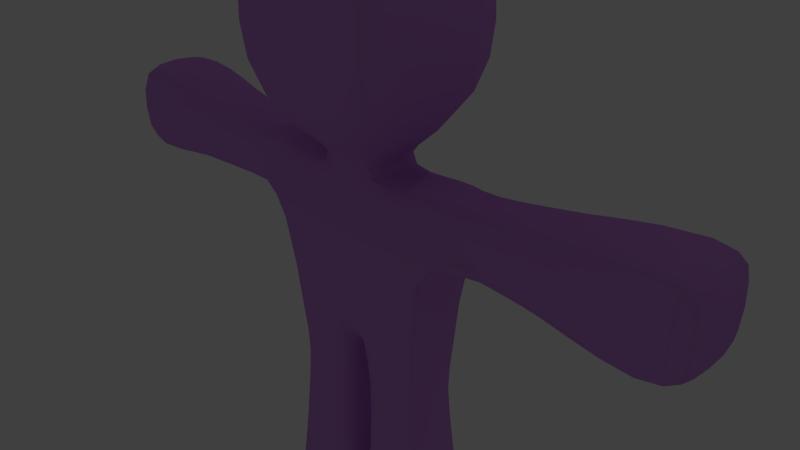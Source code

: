 # Source: character.blend  (saved by Blender 2.70.0; exported with 4.5.12 LTS)
import bpy
from mathutils import Matrix  # noqa: F401  (used for matrix-valued properties, if any)

bpy.ops.wm.read_factory_settings(use_empty=True)
scene = bpy.context.scene
scene.name = 'Scene'

# ---- collections
col_collection_1 = bpy.data.collections.new('Collection 1'); scene.collection.children.link(col_collection_1)

# ---- materials (node trees are filled in below, after node groups)
mat_material = bpy.data.materials.new('Material')
mat_material.alpha_threshold = 0.0
mat_material.use_transparent_shadow = False
mat_material.diffuse_color = (0.6265, 0.2686, 0.8, 1.0)
mat_material.roughness = 0.5
mat_material.specular_intensity = 1.0
mat_material.line_color = (0.0, 0.0, 0.0, 1.0)

# ---- material node trees

# ---- world
world_world = bpy.data.worlds.new('World'); scene.world = world_world
world_world.color = (0.05088, 0.05088, 0.05088)
world_world.use_sun_shadow = False
world_world.sun_shadow_jitter_overblur = 0.0
world_world.cycles.sampling_method = 'MANUAL'
world_world.cycles.sample_map_resolution = 256

# ---- cameras
cam_camera = bpy.data.cameras.new('Camera')
cam_camera.clip_end = 100.0
cam_camera.lens = 35.0
cam_camera.sensor_width = 32.0
cam_camera.sensor_height = 18.0
cam_camera.ortho_scale = 7.314
cam_camera.dof.focus_distance = 0.0
cam_camera.dof.aperture_fstop = 128.0

# ---- lights
light_lamp = bpy.data.lights.new('Lamp', 'POINT')
light_lamp.transmission_factor = 0.0
light_lamp.cutoff_distance = 30.0
light_lamp.energy = 100.0
light_lamp.shadow_buffer_clip_start = 1.001
light_lamp.shadow_soft_size = 0.1
light_lamp.shadow_maximum_resolution = 0.006
light_lamp.use_absolute_resolution = True
light_lamp.cycles.use_multiple_importance_sampling = False

# ---- meshes
me_cube = bpy.data.meshes.new('Cube')
me_cube.from_pydata([(0.7093, 0.7782, -0.6915), (0.7095, -0.7769, -0.6937), (-0.7093, 0.7782, -0.6915), (-0.7095, -0.7769, -0.6937), (0.8951, 0.7132, 0.8507), (0.8951, -0.7132, 0.8507), (-0.8951, 0.7132, 0.8507), (-0.8951, -0.7132, 0.8507), (0.132, 0.7778, -0.6975), (-0.132, 0.7778, -0.6975), (0.132, -0.7766, -0.6992), (-0.132, -0.7766, -0.6992), (0.2879, 0.7283, 0.8476), (-0.2879, 0.7283, 0.8476), (0.2879, -0.7283, 0.8476), (-0.2879, -0.7283, 0.8476), (0.8331, 0.9017, 0.1651), (0.8331, -0.9002, 0.1651), (-0.8331, 0.9017, 0.1651), (-0.8331, -0.9002, 0.1651), (0.2404, -1.012, 0.109), (-0.2404, -1.012, 0.109), (0.2404, 1.014, 0.1091), (-0.2404, 1.014, 0.1091), (0.2976, 0.9061, 1.053), (-0.2976, 0.9061, 1.053), (0.2976, -0.9061, 1.053), (-0.2976, -0.9061, 1.053), (0.5747, 1.76, 1.445), (-0.5747, 1.76, 1.445), (0.5747, -1.76, 1.445), (-0.5747, -1.76, 1.445), (0.6312, 1.911, 2.571), (-0.6312, 1.911, 2.571), (0.6312, -1.911, 2.571), (-0.6312, -1.911, 2.571), (0.4551, 1.374, 2.808), (-0.4551, 1.374, 2.808), (0.4551, -1.374, 2.808), (-0.4551, -1.374, 2.808), (1.189, 0.6719, 0.8528), (1.189, -0.6719, 0.8528), (1.146, 0.6511, 0.3881), (1.146, -0.8319, 0.3881), (2.0, 0.8442, 0.9568), (2.0, -0.8442, 0.9568), (1.972, 0.8339, 0.3921), (1.972, -0.8339, 0.3921), (2.798, 1.063, 1.056), (2.798, -1.063, 1.056), (2.778, 1.056, 0.3486), (2.778, -1.056, 0.3486), (3.069, 0.8797, 1.001), (3.069, -0.8797, 1.001), (3.053, 0.8754, 0.4148), (3.053, -0.8754, 0.4148), (9.313e-10, 0.7642, -0.6387), (0.0, -0.7627, -0.6388), (0.0, 0.863, 0.8456), (1.863e-09, -0.863, 0.8456), (-1.863e-09, -1.006, 0.1003), (2.794e-09, 1.008, 0.1003), (0.0, 1.133, 1.068), (0.0, -1.133, 1.068), (-7.451e-09, 2.216, 1.47), (3.725e-09, -2.216, 1.47), (0.0, 2.39, 2.595), (0.0, -2.39, 2.595), (-3.725e-09, 1.473, 2.832), (3.725e-09, -1.473, 2.832), (0.6831, 0.7005, -1.182), (0.6838, -0.6999, -1.19), (0.1665, 0.6778, -1.142), (0.1668, -0.6775, -1.151), (0.7668, 0.8181, -2.13), (0.7673, -0.8173, -2.141), (0.167, 0.8106, -2.108), (0.1671, -0.8098, -2.12), (0.8541, 0.9975, -3.085), (0.8542, -0.9961, -3.087), (0.1238, 0.9932, -3.071), (0.1238, -0.9918, -3.072), (0.8196, 0.8904, -3.341), (0.8196, -0.8889, -3.341), (0.1672, 0.8876, -3.33), (0.1672, -0.886, -3.33), (-1.189, 0.6719, 0.8528), (-1.189, -0.6719, 0.8528), (-1.146, 0.6511, 0.3881), (-1.146, -0.6511, 0.3881), (-2.0, 0.8442, 0.9568), (-2.0, -0.8443, 0.9587), (-1.972, 0.8339, 0.3921), (-1.972, -0.8341, 0.3994), (-2.798, 1.063, 1.056), (-2.798, -1.063, 1.056), (-2.778, 1.056, 0.3486), (-2.778, -1.056, 0.3504), (-3.069, 0.8797, 1.001), (-3.069, -0.8797, 1.001), (-3.053, 0.8754, 0.4148), (-3.053, -0.8754, 0.4148), (-0.6831, 0.7005, -1.182), (-0.6838, -0.6999, -1.19), (1.678, -0.7553, 0.4), (1.678, 0.7553, 0.4), (1.71, 0.7682, 0.9166), (1.71, -0.7682, 0.9166), (2.258, -0.937, 0.3704), (2.258, 0.937, 0.3704), (2.283, 0.9462, 1.002), (2.283, -0.9462, 1.002), (0.1738, -0.751, -1.774), (0.1736, 0.7516, -1.762), (0.7344, -0.762, -1.801), (0.7338, 0.7628, -1.79), (0.1488, -0.8868, -2.466), (0.1487, 0.8878, -2.458), (0.8039, -0.8928, -2.484), (0.8035, 0.8939, -2.476), (-0.1665, 0.6778, -1.142), (0.6824, -2.077, 2.01), (0.6824, 2.077, 2.01), (-0.1668, -0.6775, -1.151), (8.352e-13, -2.608, 2.036), (0.0, 2.608, 2.036), (-0.7668, 0.8181, -2.13), (-0.7673, -0.8173, -2.141), (-0.167, 0.8106, -2.108), (-0.1671, -0.8098, -2.12), (-0.8541, 0.9975, -3.085), (-0.8542, -0.9961, -3.087), (-0.1238, 0.9932, -3.071), (-0.1238, -0.9918, -3.072), (-0.8196, 0.8904, -3.341), (-0.8196, -0.8889, -3.341), (-0.1672, 0.8876, -3.33), (-0.1672, -0.886, -3.33), (-1.678, -0.7553, 0.4002), (-1.678, 0.7553, 0.4), (0.4367, 0.9404, -0.6809), (0.4368, -0.9392, -0.6836), (0.6003, 0.7194, 0.8341), (0.6003, -0.7194, 0.8341), (0.5372, -1.052, 0.1196), (0.5372, 1.054, 0.1197), (0.4231, 0.8534, -1.164), (0.4237, -0.8533, -1.176), (0.465, 1.009, -2.116), (0.4655, -1.008, -2.129), (0.4873, 1.23, -3.072), (0.4874, -1.229, -3.074), (0.4927, 0.9609, -3.344), (0.4927, -0.9593, -3.344), (0.4522, -0.9384, -1.788), (0.4517, 0.9388, -1.774), (0.4746, -1.103, -2.472), (0.4743, 1.104, -2.463), (0.7565, 0.0007155, -0.6868), (-1.71, 0.7682, 0.9166), (-1.71, -0.7683, 0.9166), (-2.259, -0.9373, 0.3855), (0.8816, -6.072e-07, 0.8977), (0.0556, 0.0006893, -0.8426), (0.3294, -2.832e-07, 0.8691), (-2.258, 0.937, 0.3704), (-2.283, 0.9462, 1.002), (0.8427, 0.0007579, 0.07691), (0.3534, -3.231e-07, 1.018), (0.6895, -5.897e-07, 1.391), (0.7719, -6.834e-07, 2.538), (0.4819, -4.992e-07, 2.807), (1.181, -1.529e-06, 0.9039), (1.117, 0.0007576, 0.3297), (1.997, -4.796e-06, 1.029), (1.958, -4.389e-06, 0.3287), (2.801, -8.27e-06, 1.148), (2.772, -7.877e-06, 0.2709), (3.093, -9.574e-06, 1.028), (3.075, -9.276e-06, 0.3978), (-2.284, -0.9463, 1.006), (-0.1738, -0.751, -1.774), (-0.1736, 0.7516, -1.762), (-0.7344, -0.762, -1.801), (-9.313e-10, 0.0007562, -0.8212), (3.725e-09, -3.957e-07, 2.855), (0.7408, 0.0005852, -1.182), (0.1046, 0.0004968, -1.128), (0.8415, 0.0006373, -2.142), (0.09614, 0.0006117, -2.114), (0.9447, 0.0007441, -3.1), (0.03826, 0.0007418, -3.081), (0.8497, 0.0007589, -3.366), (0.1417, 0.000759, -3.353), (-0.7338, 0.7628, -1.79), (-0.1488, -0.8868, -2.466), (-0.1487, 0.8878, -2.458), (-0.8039, -0.8928, -2.484), (-0.8035, 0.8939, -2.476), (-0.6824, -2.077, 2.01), (-0.6824, 2.077, 2.01), (-0.4367, 0.9404, -0.6809), (-0.4368, -0.9392, -0.6836), (-0.6003, 0.7194, 0.8341), (-0.6003, -0.7194, 0.8341), (-0.5372, -1.052, 0.1196), (-0.5372, 1.054, 0.1197), (-0.4231, 0.8534, -1.164), (1.66, -3.242e-06, 0.3405), (1.706, -3.591e-06, 0.981), (2.247, -5.624e-06, 0.3001), (2.282, -6.014e-06, 1.083), (0.1072, 0.0005628, -1.761), (0.8024, 0.0006078, -1.798), (0.0713, 0.0006647, -2.465), (0.8854, 0.0006794, -2.49), (-0.4237, -0.8533, -1.176), (0.8276, -6.581e-07, 1.96), (-0.465, 1.009, -2.116), (-0.4655, -1.008, -2.129), (0.5866, -3.967e-07, 0.8714), (0.4955, 0.0007593, -3.393), (0.8863, 0.8737, 0.5968), (0.8863, -0.8737, 0.5968), (-0.4873, 1.23, -3.072), (0.2861, 0.8539, 0.5569), (-0.4874, -1.229, -3.074), (0.2861, -0.8539, 0.5569), (-0.4927, 0.9609, -3.344), (-0.4927, -0.9593, -3.344), (-0.4522, -0.9384, -1.788), (1.18, 0.8246, 0.6181), (1.18, -0.8246, 0.6181), (1.996, 1.045, 0.6658), (1.996, -1.045, 0.6658), (2.799, 1.317, 0.6913), (2.799, -1.317, 0.6913), (3.087, 0.9448, 0.6999), (3.087, -0.9449, 0.6999), (-0.4517, 0.9388, -1.774), (-4.448e-12, -0.8546, 0.5472), (2.757e-10, 0.8546, 0.5472), (-0.4746, -1.103, -2.472), (-0.4743, 1.104, -2.463), (-0.7565, 0.0007155, -0.6868), (-0.8816, -6.118e-07, 0.8977), (-0.0556, 0.0006892, -0.8426), (-0.3294, -2.826e-07, 0.8691), (1.705, -0.9497, 0.6508), (1.705, 0.9497, 0.6508), (2.282, -1.172, 0.6762), (2.282, 1.172, 0.6762), (-0.8427, 0.0007579, 0.07691), (-0.3534, -3.149e-07, 1.018), (0.5921, -0.8785, 0.5759), (0.5921, 0.8785, 0.5759), (3.146, -9.686e-06, 0.7056), (-0.6895, -5.514e-07, 1.391), (-0.7719, -6.821e-07, 2.538), (-0.4819, -4.843e-07, 2.807), (-1.181, -1.529e-06, 0.9039), (-1.117, -1.259e-06, 0.3297), (-1.997, -5.056e-06, 1.029), (-1.958, -8.633e-06, 0.329), (-2.801, -8.287e-06, 1.148), (-2.772, -8.255e-06, 0.271), (-3.093, -9.574e-06, 1.028), (-3.075, -9.283e-06, 0.3978), (-0.7408, 0.0005852, -1.182), (-0.1046, 0.0004968, -1.128), (-0.8415, 0.0006373, -2.142), (-0.09614, 0.0006117, -2.114), (-0.9447, 0.0007441, -3.1), (-0.03826, 0.0007418, -3.081), (-0.8497, 0.0007589, -3.366), (-0.1417, 0.000759, -3.353), (-1.66, -3.237e-06, 0.3405), (-1.706, -3.583e-06, 0.981), (-2.247, -1.816e-05, 0.3008), (-2.282, -7.372e-06, 1.083), (-0.1072, 0.0005628, -1.761), (-0.8024, 0.0006077, -1.798), (-0.0713, 0.0006647, -2.465), (-0.8854, 0.0006794, -2.49), (-0.8276, -6.581e-07, 1.96), (-0.5866, -3.973e-07, 0.8714), (-0.4955, 0.0007593, -3.393), (-0.8863, 0.8737, 0.5968), (-0.8863, -0.8737, 0.5968), (-0.2861, 0.8539, 0.5569), (-0.2861, -0.8539, 0.5569), (-1.18, 0.8246, 0.6181), (-1.18, -0.8246, 0.6181), (-1.996, 1.045, 0.6658), (-1.997, -1.045, 0.6809), (-2.799, 1.317, 0.6913), (-2.799, -1.317, 0.6957), (-3.087, 0.9448, 0.6999), (-3.087, -0.9449, 0.7), (-1.705, -0.9498, 0.6515), (-1.705, 0.9497, 0.6508), (-2.283, -1.173, 0.7054), (-2.282, 1.172, 0.6762), (-0.5921, -0.8785, 0.5759), (-0.5921, 0.8785, 0.5759), (-3.146, -9.708e-06, 0.7056), (0.7513, -0.4397, -0.6904), (-0.6366, -0.9756, -2.136), (0.8953, 0.8504, 0.7441), (-2.087, -0.8744, 0.3993), (0.8953, -0.8504, 0.7441), (-0.1741, -0.7049, -1.461), (-0.7056, -0.7208, -1.495), (-0.5938, 0.9214, -0.6889), (0.8866, -0.4039, 0.8915), (-2.113, 0.8838, 0.9746), (-0.4204, -0.882, -0.947), (0.5938, 0.9214, -0.6889), (0.05383, 0.7639, -0.6439), (0.594, -0.9202, -0.6914), (0.05384, -0.7625, -0.6443), (0.7557, 0.7245, 0.8457), (0.1424, 0.8392, 0.8462), (0.7557, -0.7245, 0.8457), (0.1424, -0.8392, 0.8462), (0.06882, 0.419, -0.8234), (0.3252, -0.3953, 0.8715), (-3.084, 0.9322, 0.8773), (0.187, -0.935, -0.2859), (-0.6956, 1.189, -3.077), (0.2912, 0.8424, 0.7138), (0.7513, 0.83, -0.281), (0.7513, -0.8286, -0.2815), (-0.0539, 0.566, -3.077), (-0.4607, -0.9788, -1.994), (0.2912, -0.8424, 0.7138), (0.187, 0.9365, -0.2855), (0.8472, -0.4839, 0.09114), (-0.4813, 1.183, -2.771), (-3.086, -0.5232, 1.021), (0.3825, -1.032, 0.1148), (0.3825, 1.034, 0.1149), (-2.961, 0.9946, 0.3737), (0.171, 1.09, 1.066), (0.171, -1.09, 1.066), (0.3461, -0.5073, 1.03), (-0.3252, -0.3953, 0.8715), (0.2463, -0.7208, 0.9436), (0.2463, 0.7208, 0.9436), (0.3313, 2.128, 1.465), (0.3313, -2.128, 1.465), (0.673, -0.9877, 1.41), (-0.7513, -0.8286, -0.2815), (0.4347, -1.332, 1.218), (0.4347, 1.332, 1.218), (0.3611, 2.298, 2.588), (0.3611, -2.298, 2.588), (0.7477, -1.08, 2.549), (-1.447, 0.7101, 0.8816), (0.6542, -1.998, 1.716), (0.6754, 2.05, 2.308), (0.2683, 1.451, 2.825), (0.2683, -1.451, 2.825), (0.4769, -0.8057, 2.809), (-0.4907, 1.174, -3.256), (-0.4694, -1.045, -2.266), (0.5461, -1.651, 2.737), (0.5461, 1.651, 2.737), (1.188, 0.8013, 0.7513), (1.188, -0.8013, 0.7513), (1.183, -0.3811, 0.8955), (1.126, -0.4664, 0.341), (0.9709, -0.844, 0.3363), (0.9709, 0.8455, 0.3363), (1.019, 0.6833, 0.8471), (1.019, -0.6833, 0.8471), (2.0, 1.01, 0.8296), (2.0, -1.01, 0.8296), (1.998, -0.4793, 1.015), (1.961, -0.4719, 0.3401), (1.41, -0.6938, 0.4002), (1.856, 0.8005, 0.3967), (1.447, 0.7101, 0.8816), (1.885, -0.8117, 0.9406), (2.801, 1.271, 0.8967), (2.801, -1.271, 0.8967), (2.799, -0.6047, 1.13), (2.772, -0.5996, 0.2848), (2.086, -0.8741, 0.3842), (2.515, 1.018, 0.3528), (2.113, 0.8838, 0.9746), (2.538, -1.027, 1.036), (3.084, 0.9322, 0.8773), (3.084, -0.9322, 0.8773), (3.086, -0.5232, 1.021), (3.069, -0.5204, 0.4005), (2.961, -0.9946, 0.3737), (2.961, 0.9946, 0.3737), (2.979, 1.0, 1.039), (2.979, -1.0, 1.039), (-0.8866, 0.4039, 0.8915), (0.1156, -1.006, 0.1036), (0.1156, 1.008, 0.1036), (-0.7818, -0.8464, -2.278), (-0.6889, -0.946, -3.346), (-0.2912, 0.8424, 0.7138), (-0.1357, -0.9686, -3.254), (-2.801, -1.271, 0.8986), (-0.8486, 0.9737, -3.266), (-0.3825, -1.032, 0.1148), (-9.313e-10, 0.4292, -0.7933), (0.0, -1.056, 0.3645), (1.863e-09, 0.9289, -0.2829), (-9.313e-10, -0.9274, -0.283), (-1.863e-09, 0.8696, 0.7071), (0.0, -0.8921, 0.9527), (0.0, 0.8921, 0.9527), (0.0, -1.675, 1.239), (0.0, 1.675, 1.239), (0.0, -2.572, 2.334), (0.0, 2.572, 2.334), (0.0, -0.7768, 2.852), (0.0, -2.014, 2.758), (0.0, 2.014, 2.758), (0.7314, -0.3976, -1.187), (0.5711, 0.8318, -1.175), (0.5719, -0.8314, -1.186), (0.116, 0.3818, -1.132), (0.1506, -0.7022, -0.9304), (0.1504, 0.7029, -0.9249), (0.6869, -0.7266, -0.9617), (0.6864, 0.7275, -0.9563), (0.8276, -0.4647, -2.143), (0.6361, 0.9763, -2.123), (0.6366, -0.9756, -2.136), (0.109, 0.4605, -2.11), (0.1741, -0.7049, -1.461), (0.1708, 0.7857, -1.971), (0.7056, -0.7208, -1.495), (0.7535, 0.7944, -1.994), (0.9273, -0.5675, -3.095), (0.6956, 1.189, -3.077), (0.6957, -1.187, -3.08), (0.0539, 0.566, -3.077), (0.1605, -0.8396, -2.258), (0.1326, 0.9517, -2.768), (0.7818, -0.8464, -2.278), (0.8333, 0.9569, -2.784), (0.8429, -0.534, -3.358), (0.6889, 0.9475, -3.346), (0.6889, -0.946, -3.346), (0.1467, 0.5336, -3.346), (0.1357, -0.9686, -3.254), (0.1357, 0.9701, -3.253), (0.8486, -0.9722, -3.266), (0.8486, 0.9737, -3.266), (-1.885, 0.8117, 0.9406), (-1.71, -0.9189, 0.8009), (-0.2463, 0.7208, 0.9436), (-0.2463, -0.7208, 0.9436), (-0.3461, -0.5073, 1.03), (-0.8472, 0.4854, 0.09118), (-0.7477, 1.08, 2.549), (-2.086, 0.8741, 0.3842), (-2.249, -0.5307, 0.317), (-0.4347, -1.332, 1.218), (-0.673, -0.9877, 1.41), (-1.126, 0.3653, 0.341), (-2.799, 0.6047, 1.13), (-2.271, 1.126, 0.5001), (-0.1739, 0.7053, -1.45), (-0.7477, -1.08, 2.549), (-0.4347, 1.332, 1.218), (-3.069, 0.5204, 0.4005), (-0.1194, -0.4254, -1.766), (-0.1327, -0.9504, -2.773), (-0.6542, -1.998, 1.716), (-0.6754, 2.05, 2.308), (-0.7814, 0.8474, -2.268), (-0.2888, 1.063, -2.458), (-1.188, 0.8013, 0.7513), (-0.5461, 1.651, 2.737), (-0.5461, -1.651, 2.737), (-0.4769, -0.8057, 2.809), (-0.6542, 1.998, 1.716), (-0.8046, -1.169, 1.977), (-0.9709, -0.844, 0.3363), (-1.126, -0.3653, 0.341), (-1.183, -0.3811, 0.8955), (-1.188, -0.8013, 0.7513), (-0.2767, 0.9027, -0.6773), (-0.5719, -0.8314, -1.186), (-0.4437, -0.7128, 0.8271), (-2.0, 1.01, 0.8296), (-1.019, -0.6833, 0.8471), (-1.019, 0.6833, 0.8471), (-0.9709, 0.8455, 0.3363), (-0.2769, 0.8161, -1.153), (-0.1506, -0.7022, -0.9304), (-0.6864, 0.7275, -0.9563), (-0.2954, -0.9705, -2.124), (-1.41, -0.6938, 0.4002), (-1.961, -0.4719, 0.3419), (-1.998, -0.4793, 1.016), (-2.0, -1.01, 0.8369), (-0.8866, -0.4039, 0.8915), (-0.7513, -0.4397, -0.6904), (-0.06882, 0.419, -0.8234), (-0.7557, -0.7245, 0.8457), (-0.7513, 0.83, -0.281), (-0.187, -0.935, -0.2859), (-0.187, 0.9365, -0.2855), (-0.2912, -0.8424, 0.7138), (-0.3825, 1.034, 0.1149), (-0.8472, -0.4839, 0.09114), (-0.8953, 0.8504, 0.7441), (-0.8953, -0.8504, 0.7441), (-0.594, -0.9202, -0.6914), (-0.7557, 0.7245, 0.8457), (1.856, -0.8005, 0.3967), (1.41, 0.6938, 0.4002), (1.885, 0.8117, 0.9406), (1.447, -0.7102, 0.8816), (1.665, -0.4267, 0.3514), (1.707, 0.436, 0.9691), (1.71, -0.9189, 0.8007), (1.693, 0.9103, 0.5066), (2.515, -1.018, 0.3528), (2.086, 0.8741, 0.3842), (2.538, 1.027, 1.036), (2.113, -0.8838, 0.9746), (2.249, -0.5306, 0.3126), (2.282, 0.5372, 1.067), (2.285, -1.132, 0.8593), (2.271, 1.126, 0.5001), (0.171, -0.785, -1.982), (0.1739, 0.7053, -1.45), (0.7541, -0.7936, -2.006), (0.7049, 0.7215, -1.484), (0.1194, -0.4254, -1.766), (0.6124, -0.909, -1.796), (0.2931, 0.9019, -1.767), (0.7895, 0.4343, -1.794), (0.1327, -0.9504, -2.773), (0.1604, 0.8405, -2.248), (0.8335, -0.9556, -2.789), (0.7814, 0.8474, -2.268), (0.08538, -0.5035, -2.466), (0.6613, -1.066, -2.478), (0.2888, 1.063, -2.458), (0.8697, 0.509, -2.484), (-1.856, 0.8005, 0.3967), (0.6754, -2.05, 2.308), (0.6542, 1.998, 1.716), (-2.801, 1.271, 0.8967), (0.0, -2.512, 1.743), (-1.118e-08, 2.512, 1.743), (-0.2969, 0.9456, -3.339), (0.8046, -1.169, 1.977), (0.3917, -2.507, 2.03), (0.3917, 2.507, 2.03), (-1.885, -0.8117, 0.9409), (-2.799, -0.6047, 1.13), (-2.772, -0.5996, 0.2851), (-2.515, 1.018, 0.3528), (-2.538, -1.027, 1.038), (-3.084, -0.9322, 0.8774), (-2.961, -0.9946, 0.3739), (-2.979, -1.0, 1.039), (-0.5711, 0.8318, -1.175), (-0.116, 0.3818, -1.132), (-0.6869, -0.7266, -0.9617), (-0.2889, -1.062, -2.468), (-2.979, 1.0, 1.039), (-3.069, -0.5204, 0.4005), (-0.1091, -0.4595, -2.116), (-0.1467, -0.5321, -3.346), (-0.7314, -0.3976, -1.187), (-0.4814, 0.9963, -0.283), (-0.8276, -0.4647, -2.143), (-0.1504, 0.7029, -0.9249), (0.2767, 0.9027, -0.6773), (0.2768, -0.9015, -0.6798), (0.4437, 0.7128, 0.8271), (0.4437, -0.7128, 0.8271), (0.6928, -1.04, 0.1295), (0.6928, 1.041, 0.1296), (0.2769, 0.8161, -1.153), (0.2774, -0.8159, -1.164), (0.2951, 0.9711, -2.111), (0.2954, -0.9705, -2.124), (0.2799, 1.186, -3.069), (0.2799, -1.184, -3.072), (0.2969, 0.9456, -3.339), (0.2969, -0.9441, -3.339), (0.2934, -0.9016, -1.781), (0.6117, 0.9095, -1.782), (0.2889, -1.062, -2.468), (0.6609, 1.067, -2.469), (0.592, -0.4063, 0.8689), (0.5737, -1.099, 0.3919), (0.4814, 0.9963, -0.283), (0.4814, -0.9949, -0.2836), (0.6008, 0.856, 0.7273), (0.4204, -0.882, -0.947), (0.4199, 0.8826, -0.9402), (0.4607, -0.9788, -1.994), (0.4603, 0.9793, -1.98), (0.4814, -1.181, -2.777), (0.4813, 1.183, -2.771), (0.4945, 0.5398, -3.381), (0.4907, -1.173, -3.256), (0.4907, 1.174, -3.256), (0.438, -0.884, -1.481), (0.4373, 0.8841, -1.468), (0.4694, -1.045, -2.266), (0.4691, 1.045, -2.254), (0.7512, 0.4411, -0.6891), (-0.6361, 0.9763, -2.123), (-0.109, 0.4605, -2.11), (-0.1708, 0.7857, -1.971), (0.8866, 0.4039, 0.8915), (0.06885, -0.4177, -0.8246), (0.3252, 0.3953, 0.8715), (-0.9273, -0.5675, -3.095), (-0.6957, -1.187, -3.08), (0.8472, 0.4854, 0.09118), (0.3461, 0.5073, 1.03), (0.673, 0.9877, 1.41), (0.7477, 1.08, 2.549), (0.4769, 0.8057, 2.809), (1.183, 0.3811, 0.8955), (1.126, 0.4679, 0.341), (1.998, 0.4792, 1.015), (1.961, 0.4718, 0.3401), (2.799, 0.6047, 1.13), (2.772, 0.5996, 0.2848), (3.086, 0.5232, 1.021), (3.069, 0.5204, 0.4005), (-0.1326, 0.9517, -2.768), (-0.6889, 0.9475, -3.346), (-0.1467, 0.5336, -3.346), (-0.8486, -0.9722, -3.266), (0.0, -0.4276, -0.7934), (0.0, 0.7768, 2.852), (0.731, 0.3986, -1.182), (0.1161, -0.381, -1.137), (0.8273, 0.4658, -2.137), (0.1091, -0.4595, -2.116), (0.9273, 0.569, -3.094), (0.05391, -0.5645, -3.078), (0.8429, 0.5355, -3.358), (0.1467, -0.5321, -3.346), (-1.41, 0.6938, 0.4002), (-1.707, 0.436, 0.9691), (-2.515, -1.018, 0.3602), (-2.113, -0.8839, 0.979), (-2.285, -1.133, 0.8744), (-0.171, -0.785, -1.982), (-0.7049, 0.7215, -1.484), (-0.7895, 0.4343, -1.794), (-0.8335, -0.9556, -2.789), (-0.6613, -1.066, -2.478), (-0.6754, -2.05, 2.308), (-0.4437, 0.7128, 0.8271), (-0.6928, 1.041, 0.1296), (-0.2951, 0.9711, -2.111), (1.665, 0.4267, 0.3514), (1.707, -0.436, 0.9691), (2.249, 0.5306, 0.3126), (2.282, -0.5372, 1.067), (0.1193, 0.4263, -1.76), (0.7899, -0.4332, -1.801), (0.08534, 0.5047, -2.461), (0.8699, -0.5077, -2.489), (-0.2799, -1.184, -3.072), (0.8046, 1.169, 1.977), (-0.6117, 0.9095, -1.782), (-0.5737, -1.099, 0.3919), (0.592, 0.4063, 0.8689), (0.4945, -0.5383, -3.381), (-0.08538, -0.5035, -2.466), (-0.2934, -0.9016, -1.781), (0.9432, 0.0007584, 0.2665), (-0.7535, 0.7944, -1.994), (0.08346, 0.0005754, -0.9349), (-1.665, -0.4267, 0.3514), (0.4407, -3.316e-07, 0.8585), (-0.8429, -0.534, -3.358), (0.784, 0.0007501, -0.2936), (-0.8333, 0.9569, -2.784), (-0.2799, 1.186, -3.069), (0.2913, -2.757e-07, 0.9217), (-1.693, 0.9103, 0.5066), (0.5189, -4.694e-07, 1.172), (-2.538, 1.027, 1.036), (-0.2931, 0.9019, -1.767), (0.8239, -6.706e-07, 2.266), (-2.282, 0.5372, 1.067), (0.6551, -5.886e-07, 2.716), (1.841, -3.919e-06, 0.3352), (1.008, -9.127e-07, 0.8957), (2.505, -6.713e-06, 0.2766), (1.883, -4.303e-06, 1.01), (2.962, -8.717e-06, 0.3102), (2.538, -7.123e-06, 1.125), (3.128, -9.574e-06, 0.536), (2.986, -9.12e-06, 1.117), (0.02621, 0.0007446, -0.8204), (-0.1357, 0.9701, -3.253), (-1.447, -0.7102, 0.8816), (-0.7541, -0.7936, -2.006), (0.2555, -4.172e-07, 2.845), (0.1019, 0.0005932, -1.974), (0.7407, 0.0006433, -0.9519), (0.0495, 0.0007073, -2.777), (0.8258, 0.0006249, -2.005), (0.06206, 0.000756, -3.267), (0.9212, 0.0007149, -2.798), (0.2968, 0.0007593, -3.384), (0.9274, 0.0007563, -3.283), (-2.282, -0.5372, 1.068), (-0.6124, -0.909, -1.796), (-0.1604, 0.8405, -2.248), (-0.2768, -0.9015, -0.6798), (-0.8697, 0.509, -2.484), (-0.2774, -0.8159, -1.164), (-0.592, -0.4063, 0.8689), (-0.6928, -1.04, 0.1295), (-0.1605, -0.8396, -2.258), (-1.856, -0.8006, 0.3986), (1.387, -2.246e-06, 0.3429), (1.442, -2.544e-06, 0.939), (2.074, -4.88e-06, 0.3183), (2.111, -5.282e-06, 1.05), (0.1108, 0.0005142, -1.442), (0.7678, 0.0005843, -1.489), (0.0871, 0.0006331, -2.254), (0.8588, 0.0006538, -2.281), (-0.2969, -0.9441, -3.339), (0.7887, -6.557e-07, 1.662), (-0.6609, 1.067, -2.469), (-0.4814, -0.9949, -0.2836), (0.7408, -4.619e-07, 0.8887), (0.6945, 0.0007592, -3.391), (0.8679, 1.071, 0.4228), (0.8679, -1.07, 0.4228), (-0.6008, 0.856, 0.7273), (0.2721, 1.063, 0.3749), (-0.4199, 0.8826, -0.9402), (0.2721, -1.062, 0.3749), (-0.4814, -1.181, -2.777), (-0.4907, -1.173, -3.256), (-0.4373, 0.8841, -1.468), (1.166, 0.7874, 0.4887), (1.166, -1.006, 0.4887), (1.985, 1.003, 0.5083), (1.985, -1.003, 0.5083), (2.789, 1.266, 0.4937), (2.789, -1.266, 0.4937), (3.075, 0.9295, 0.5286), (3.075, -0.9295, 0.5286), (-0.7512, 0.4411, -0.6891), (0.0, -0.8696, 0.7071), (1.863e-09, 1.058, 0.3645), (-0.3252, 0.3953, 0.8715), (-0.673, 0.9877, 1.41), (-1.183, 0.3811, 0.8955), (-1.961, 0.4718, 0.3401), (-3.086, 0.5232, 1.021), (1.693, -0.9103, 0.5066), (1.71, 0.9189, 0.8007), (2.271, -1.126, 0.5001), (2.285, 1.132, 0.8593), (-0.8273, 0.4658, -2.137), (-0.8429, 0.5355, -3.358), (0.6008, -0.856, 0.7273), (0.5737, 1.101, 0.3919), (3.138, -9.708e-06, 0.8808), (-2.249, 0.5306, 0.3127), (0.4364, -0.8637, 0.5655), (-0.1161, -0.381, -1.137), (-0.05391, -0.5645, -3.078), (0.4364, 0.8637, 0.5655), (-0.4691, 1.045, -2.254), (-0.438, -0.884, -1.481), (-0.3461, 0.5073, 1.03), (1.01, -0.8372, 0.6075), (1.01, 0.8372, 0.6075), (1.881, -1.005, 0.6604), (1.881, 1.005, 0.6604), (2.537, -1.274, 0.6841), (2.537, 1.274, 0.6841), (3.133, -0.5161, 0.7036), (2.982, -1.211, 0.6962), (2.982, 1.211, 0.6962), (0.1416, -0.8537, 0.5501), (0.1416, 0.8537, 0.5501), (-0.06885, -0.4177, -0.8246), (-1.998, 0.4792, 1.015), (-0.4769, 0.8057, 2.809), (-1.707, -0.436, 0.9691), (-0.731, 0.3986, -1.182), (-2.772, 0.5996, 0.2848), (-0.4945, 0.5398, -3.381), (-0.4603, 0.9793, -1.98), (1.44, -0.875, 0.6347), (1.44, 0.875, 0.6347), (2.11, -1.094, 0.6703), (2.11, 1.094, 0.6703), (-0.9273, 0.569, -3.094), (-1.665, 0.4267, 0.3514), (0.7471, -0.8879, 0.5868), (0.7471, 0.8879, 0.5868), (3.133, 0.5161, 0.7036), (-0.1193, 0.4263, -1.76), (-0.7899, -0.4332, -1.801), (-0.08534, 0.5047, -2.461), (-0.8699, -0.5077, -2.489), (-0.8046, 1.169, 1.977), (-0.592, 0.4063, 0.8689), (-0.4945, -0.5383, -3.381), (-0.9432, 0.0007584, 0.2665), (-0.08346, 0.0005754, -0.9349), (-0.4407, -3.316e-07, 0.8585), (-0.784, 0.0007501, -0.2936), (-0.2913, -2.719e-07, 0.9217), (-0.5189, -4.247e-07, 1.172), (-0.8239, -6.706e-07, 2.266), (-0.6551, -5.96e-07, 2.716), (-1.841, -4.359e-06, 0.3352), (-1.008, -9.239e-07, 0.8957), (-2.505, -1.073e-05, 0.2768), (-1.883, -4.299e-06, 1.01), (-2.962, -8.71e-06, 0.3102), (-2.538, -7.376e-06, 1.125), (-3.128, -9.589e-06, 0.536), (-2.986, -9.105e-06, 1.117), (-0.1019, 0.0005932, -1.974), (-0.7407, 0.0006433, -0.9519), (-0.0495, 0.0007073, -2.777), (-0.8258, 0.0006249, -2.005), (-0.06206, 0.000756, -3.267), (-0.9212, 0.0007149, -2.798), (-0.2968, 0.0007593, -3.384), (-0.9274, 0.0007563, -3.283), (-1.387, -2.235e-06, 0.3429), (-1.442, -2.537e-06, 0.939), (-2.074, -1.781e-05, 0.319), (-2.111, -6.676e-06, 1.05), (-0.1108, 0.0005142, -1.442), (-0.7678, 0.0005843, -1.489), (-0.0871, 0.0006331, -2.254), (-0.8588, 0.0006538, -2.281), (-0.7887, -6.109e-07, 1.662), (-0.7408, -4.657e-07, 0.8887), (-0.6945, 0.0007592, -3.391), (-0.8679, 1.071, 0.4228), (-0.8679, -1.07, 0.4228), (-0.2721, 1.063, 0.3749), (-0.2721, -1.062, 0.3749), (-1.166, 0.7874, 0.4887), (-1.166, -0.7874, 0.4887), (-1.985, 1.003, 0.5083), (-1.986, -1.004, 0.5234), (-2.789, 1.266, 0.4937), (-2.79, -1.266, 0.498), (-3.075, 0.9295, 0.5286), (-3.075, -0.9295, 0.5287), (-1.693, -0.9103, 0.5073), (-1.71, 0.9189, 0.8007), (-2.272, -1.127, 0.5293), (-2.285, 1.132, 0.8593), (-0.6008, -0.856, 0.7273), (-0.5737, 1.101, 0.3919), (-3.138, -9.73e-06, 0.8808), (-0.4364, -0.8637, 0.5655), (-0.4364, 0.8637, 0.5655), (-1.01, -0.8372, 0.6075), (-1.01, 0.8372, 0.6075), (-1.882, -1.005, 0.6648), (-1.881, 1.005, 0.6604), (-2.538, -1.274, 0.6992), (-2.537, 1.274, 0.6841), (-3.133, -0.5161, 0.7036), (-2.982, -1.211, 0.6969), (-2.982, 1.211, 0.6962), (-1.44, -0.875, 0.6348), (-1.44, 0.875, 0.6347), (-2.111, -1.095, 0.6995), (-2.11, 1.094, 0.6703), (-0.7471, -0.8879, 0.5868), (-0.7471, 0.8879, 0.5868), (-3.133, 0.5161, 0.7036), (-0.1424, 0.8392, 0.8462), (-0.05384, -0.7625, -0.6443), (-0.05383, 0.7639, -0.6439), (-0.171, 1.09, 1.066), (-0.1156, -1.006, 0.1036), (-0.1424, -0.8392, 0.8462), (-0.171, -1.09, 1.066), (-0.3313, 2.128, 1.465), (-0.3313, -2.128, 1.465), (-0.3611, -2.298, 2.588), (-0.3611, 2.298, 2.588), (-0.2683, -1.451, 2.825), (-0.2683, 1.451, 2.825), (-0.1156, 1.008, 0.1036), (-0.3917, 2.507, 2.03), (-0.3917, -2.507, 2.03), (-0.02621, 0.0007446, -0.8204), (-0.2555, -4.098e-07, 2.845), (-0.1416, -0.8537, 0.5501), (-0.1416, 0.8537, 0.5501), (-2.111, -0.5018, 1.037), (-0.6362, -0.9768, -0.2855), (0.953, 0.4703, 0.2796), (-0.6365, 0.9402, 2.723), (0.09585, 0.3924, -0.9358), (-0.06466, 0.5413, -2.773), (0.4437, -0.3997, 0.8582), (0.444, -0.8447, 0.7174), (0.3247, 0.9734, -0.2813), (0.7833, -0.4645, -0.2922), (-3.126, 0.517, 0.8789), (-0.1145, -0.4452, -1.978), (0.3247, -0.972, -0.2819), (0.4191, 1.08, 0.3831), (-0.7463, -0.4099, 0.8842), (-0.2931, 1.007, -2.249), (0.2856, 0.4017, 0.9311), (0.1376, -0.8605, 0.9512), (-0.8124, -0.4512, -2.007), (0.5074, 0.7468, 1.188), (0.2508, -1.609, 1.235), (-0.07523, 0.5589, -3.262), (-1.394, 0.391, 0.3537), (0.7992, 1.156, 2.28), (0.3868, -2.472, 2.327), (-0.6465, -1.01, -2.272), (-0.9045, -0.5435, -2.796), (0.6365, 0.9402, 2.723), (0.314, -1.946, 2.752), (-0.7832, 0.466, -0.2919), (1.845, 0.4527, 0.3463), (1.012, -0.3873, 0.8885), (0.9946, -1.02, 0.467), (1.019, 0.8147, 0.7445), (2.507, 0.577, 0.2902), (1.883, -0.4608, 0.9967), (1.87, -0.9638, 0.5087), (1.886, 0.9712, 0.8182), (2.96, 0.57, 0.3211), (2.537, -0.5829, 1.108), (2.527, -1.224, 0.4933), (2.54, 1.229, 0.8823), (3.126, -0.517, 0.8789), (2.983, -0.574, 1.102), (2.973, -1.17, 0.5086), (2.983, 1.173, 0.891), (0.03166, -0.4249, -0.7943), (0.1443, -0.8631, 0.7091), (0.08462, 0.9284, -0.2813), (0.08462, -0.9269, -0.2814), (0.1338, 1.058, 0.3677), (0.1376, 0.8605, 0.9512), (-0.5724, 0.8627, -0.9511), (0.2508, 1.609, 1.235), (-0.2968, -0.5362, -3.373), (0.3868, 2.472, 2.327), (0.2576, -0.7798, 2.843), (-0.4437, 0.3997, 0.8582), (0.314, 1.946, 2.752), (0.1144, 0.4462, -1.971), (0.2689, -0.8421, -0.9363), (0.5724, 0.8627, -0.9511), (0.7328, -0.4123, -0.9566), (0.06466, 0.5413, -2.773), (0.2955, -0.9414, -1.988), (0.6265, 0.9478, -1.987), (0.8124, -0.4512, -2.007), (0.07523, 0.5589, -3.262), (0.2827, -1.138, -2.773), (0.6809, 1.143, -2.777), (0.9045, -0.5435, -2.796), (0.2968, -0.5362, -3.373), (0.286, -1.135, -3.254), (0.6962, 1.139, -3.26), (0.9123, -0.5598, -3.277), (-0.6365, -0.9402, 2.723), (-0.7992, -1.156, 2.28), (-0.07523, -0.5574, -3.262), (-0.6962, 1.139, -3.26), (-1.883, 0.4607, 0.9967), (-2.507, -0.577, 0.292), (-0.2875, -0.8476, -1.472), (-0.9946, -1.02, 0.467), (-1.012, -0.3873, 0.8885), (-1.447, 0.8482, 0.7742), (-0.2934, -1.006, -2.261), (-1.87, -0.9639, 0.5131), (-1.883, -0.4608, 0.9967), (-2.114, 1.057, 0.8416), (-2.528, -1.224, 0.5085), (-2.537, -0.5829, 1.109), (-0.7569, -0.4097, -1.493), (-0.2952, 0.9419, -1.974), (-2.973, -1.17, 0.5093), (-3.126, -0.517, 0.8789), (-0.8443, -0.4813, -2.281), (-0.444, -0.8447, 0.7174), (-0.4191, 1.08, 0.3831), (-0.7833, -0.4645, -0.2922), (-0.2856, 0.4017, 0.9311), (-0.286, 1.137, -3.253), (-0.09585, 0.3924, -0.9358), (-0.953, 0.4703, 0.2796), (-0.6926, -0.5372, -3.38), (-0.4437, -0.3997, 0.8582), (-0.3247, 0.9734, -0.2813), (-0.5074, 0.7468, 1.188), (-0.1144, 0.4462, -1.971), (-0.3247, -0.972, -0.2819), (1.394, 0.391, 0.3537), (1.443, -0.403, 0.9288), (1.428, -0.8374, 0.5004), (1.447, 0.8482, 0.7742), (2.076, 0.4947, 0.3301), (2.111, -0.5017, 1.036), (2.1, -1.051, 0.5056), (2.114, 1.057, 0.8416), (0.1223, 0.399, -1.443), (0.2875, -0.8476, -1.472), (0.5893, 0.8587, -1.477), (0.7569, -0.4097, -1.493), (0.1004, 0.4776, -2.25), (0.2934, -1.006, -2.261), (0.6461, 1.011, -2.26), (0.8443, -0.4813, -2.281), (-0.7562, -0.8634, 0.7382), (0.7685, 1.123, 1.681), (0.3764, -2.413, 1.737), (0.3764, 2.413, 1.737), (-0.5729, -0.862, -0.9576), (-0.7992, 1.156, 2.28), (-2.983, 0.5739, 1.102), (-0.7325, 0.4135, -0.9536), (-1.019, 0.8147, 0.7445), (-1.845, 0.4527, 0.3463), (-1.886, 0.9712, 0.8182), (-2.507, 0.577, 0.2902), (-2.54, 1.229, 0.8823), (-2.96, 0.57, 0.3211), (-0.6811, -1.142, -2.782), (-2.983, 1.173, 0.891), (-2.983, -0.574, 1.102), (0.7463, -0.4099, 0.8842), (0.7562, -0.8634, 0.7382), (0.6361, 0.9782, -0.2849), (0.6362, -0.9768, -0.2855), (0.7285, 1.109, 0.4029), (0.5729, -0.862, -0.9576), (0.2685, 0.8427, -0.9298), (0.6271, -0.9472, -2.001), (0.2952, 0.9419, -1.974), (0.6811, -1.142, -2.782), (0.2826, 1.139, -2.768), (0.6926, -0.5372, -3.38), (0.6962, -1.138, -3.261), (0.286, 1.137, -3.253), (0.5901, -0.8583, -1.49), (0.287, 0.8478, -1.459), (0.6465, -1.01, -2.272), (0.2931, 1.007, -2.249), (-2.076, 0.4947, 0.3301), (-0.7285, 1.109, 0.4029), (0.953, -0.4688, 0.2796), (0.09594, -0.3914, -0.939), (-0.2955, -0.9414, -1.988), (0.4437, 0.3997, 0.8582), (0.7832, 0.466, -0.2919), (0.2856, -0.4017, 0.9311), (-0.6265, 0.9478, -1.987), (0.5074, -0.7468, 1.188), (-0.2827, -1.138, -2.773), (-1.443, -0.403, 0.9288), (0.7992, -1.156, 2.28), (-0.6809, 1.143, -2.777), (0.6365, -0.9402, 2.723), (1.845, -0.4527, 0.3463), (1.012, 0.3873, 0.8885), (2.507, -0.577, 0.2902), (1.883, 0.4607, 0.9967), (2.96, -0.57, 0.3211), (2.537, 0.5829, 1.108), (3.126, 0.517, 0.8789), (2.983, 0.5739, 1.102), (0.03165, 0.4264, -0.7941), (-0.7328, -0.4123, -0.9566), (-0.286, -1.135, -3.254), (0.2576, 0.7798, 2.843), (0.1145, -0.4452, -1.978), (0.7325, 0.4135, -0.9536), (0.06468, -0.5399, -2.775), (0.8121, 0.4523, -2.001), (0.07523, -0.5574, -3.262), (0.9044, 0.5449, -2.793), (0.2968, 0.5377, -3.373), (0.9123, 0.5613, -3.277), (-0.9044, 0.5449, -2.793), (-0.9123, -0.5598, -3.277), (-0.1223, 0.399, -1.443), (-1.428, -0.8374, 0.5004), (-0.1004, 0.4776, -2.25), (-2.101, -1.052, 0.5348), (-0.7685, 1.123, 1.681), (-0.5893, 0.8587, -1.477), (-0.6271, -0.9472, -2.001), (-0.6461, 1.011, -2.26), (-0.2689, -0.8421, -0.9363), (1.394, -0.391, 0.3537), (1.443, 0.403, 0.9288), (2.076, -0.4947, 0.3301), (2.111, 0.5017, 1.036), (0.1225, -0.3983, -1.449), (0.7564, 0.4107, -1.487), (0.1004, -0.4765, -2.256), (0.8441, 0.4825, -2.275), (-0.6361, 0.9782, -0.2849), (0.7685, -1.123, 1.681), (-0.2685, 0.8427, -0.9298), (-0.2826, 1.139, -2.768), (0.7463, 0.4099, 0.8842), (0.6926, 0.5388, -3.38), (0.4191, -1.078, 0.3831), (-2.537, 0.5829, 1.108), (0.444, 0.8447, 0.7174), (-0.953, -0.4688, 0.2796), (-0.287, 0.8478, -1.459), (-0.2856, -0.4017, 0.9311), (1.019, -0.8147, 0.7445), (0.9946, 1.022, 0.467), (1.886, -0.9712, 0.8182), (1.87, 0.9638, 0.5087), (2.54, -1.229, 0.8823), (2.527, 1.224, 0.4933), (3.116, -0.5155, 0.5341), (2.983, -1.173, 0.891), (2.973, 1.17, 0.5086), (0.1338, -1.056, 0.3677), (0.1443, 0.8631, 0.7091), (-0.09594, -0.3914, -0.939), (-1.845, -0.4527, 0.3466), (-0.5074, -0.7468, 1.188), (-0.8121, 0.4523, -2.001), (-2.96, -0.57, 0.3211), (-1.012, 0.3873, 0.8885), (-0.5901, -0.8583, -1.49), (-0.6962, -1.138, -3.261), (1.447, -0.8482, 0.7742), (1.428, 0.8374, 0.5004), (2.114, -1.057, 0.8416), (2.1, 1.051, 0.5056), (-0.06468, -0.5399, -2.775), (0.7285, -1.108, 0.4029), (0.7562, 0.8634, 0.7382), (3.116, 0.5155, 0.5341), (-0.2968, 0.5377, -3.373), (-0.9123, 0.5613, -3.277), (-1.394, -0.391, 0.3537), (-1.443, 0.403, 0.9288), (-2.077, -0.4948, 0.3344), (-2.111, 0.5017, 1.036), (-0.1225, -0.3983, -1.449), (-0.7564, 0.4107, -1.487), (-0.1004, -0.4765, -2.256), (-0.8441, 0.4825, -2.275), (-0.7685, -1.123, 1.681), (-0.7463, 0.4099, 0.8842), (-0.6926, 0.5388, -3.38), (-0.4191, -1.078, 0.3831), (-0.444, 0.8447, 0.7174), (-1.019, -0.8147, 0.7445), (-0.9946, 1.022, 0.467), (-1.886, -0.9712, 0.82), (-1.87, 0.9638, 0.5087), (-2.54, -1.23, 0.8897), (-2.527, 1.224, 0.4933), (-3.116, -0.5155, 0.5341), (-2.983, -1.173, 0.8913), (-2.973, 1.17, 0.5086), (-1.447, -0.8482, 0.7742), (-1.428, 0.8374, 0.5004), (-2.114, -1.058, 0.8567), (-2.1, 1.051, 0.5056), (-0.7285, -1.108, 0.4029), (-0.7562, 0.8634, 0.7382), (-3.116, 0.5155, 0.5341), (-0.1443, -0.8631, 0.7091), (-0.3868, -2.472, 2.327), (-0.2508, 1.609, 1.235), (-0.1338, 1.058, 0.3677), (-0.2576, -0.7798, 2.843), (-0.3764, -2.413, 1.737), (-0.08462, 0.9284, -0.2813), (-0.1376, -0.8605, 0.9512), (-0.2508, -1.609, 1.235), (-0.314, -1.946, 2.752), (-0.03166, -0.4249, -0.7943), (-0.3868, 2.472, 2.327), (-0.1376, 0.8605, 0.9512), (-0.3764, 2.413, 1.737), (-0.314, 1.946, 2.752), (-0.08462, -0.9269, -0.2814), (-0.2576, 0.7798, 2.843), (-0.03165, 0.4264, -0.7941), (-0.1338, -1.056, 0.3677), (-0.1443, 0.8631, 0.7091)], [], [(914, 721, 180, 656), (915, 742, 205, 728), (916, 373, 42, 632), (917, 800, 37, 481), (918, 429, 72, 427), (919, 333, 132, 639), (920, 326, 14, 584), (921, 584, 14, 335), (922, 581, 8, 336), (923, 337, 17, 332), (924, 875, 266, 769), (925, 575, 271, 838), (926, 340, 20, 328), (927, 341, 22, 748), (928, 508, 204, 727), (929, 479, 243, 784), (930, 348, 24, 627), (931, 347, 26, 344), (932, 579, 127, 711), (933, 354, 28, 628), (934, 353, 30, 350), (935, 641, 136, 709), (936, 811, 139, 653), (937, 360, 32, 629), (938, 552, 34, 356), (939, 662, 242, 365), (940, 624, 131, 661), (941, 367, 36, 630), (942, 366, 38, 362), (943, 825, 252, 461), (944, 381, 46, 634), (945, 375, 41, 370), (946, 372, 43, 755), (947, 374, 40, 368), (948, 389, 50, 636), (949, 383, 45, 378), (950, 519, 47, 757), (951, 521, 44, 376), (952, 397, 54, 638), (953, 391, 49, 386), (954, 527, 51, 759), (955, 529, 48, 384), (956, 394, 53, 393), (957, 399, 53, 394), (958, 396, 55, 761), (959, 398, 52, 392), (960, 320, 57, 643), (961, 324, 59, 763), (962, 318, 56, 412), (963, 401, 60, 413), (964, 402, 61, 764), (965, 416, 62, 343), (966, 569, 102, 499), (967, 418, 64, 349), (968, 576, 137, 739), (969, 420, 66, 355), (970, 421, 69, 362), (971, 824, 247, 765), (972, 423, 68, 361), (973, 437, 76, 435), (974, 428, 73, 588), (975, 431, 70, 425), (976, 430, 71, 424), (977, 445, 80, 443), (978, 535, 77, 590), (979, 439, 74, 433), (980, 537, 75, 432), (981, 453, 84, 451), (982, 543, 81, 592), (983, 447, 78, 441), (984, 545, 79, 440), (985, 594, 85, 652), (986, 452, 85, 594), (987, 455, 82, 449), (988, 454, 83, 448), (989, 483, 259, 829), (990, 471, 258, 828), (991, 576, 275, 842), (992, 640, 134, 408), (993, 799, 262, 833), (994, 563, 265, 832), (995, 682, 181, 311), (996, 862, 89, 486), (997, 488, 87, 494), (998, 870, 159, 358), (999, 572, 195, 729), (1000, 864, 93, 730), (1001, 503, 91, 561), (1002, 872, 166, 315), (1003, 866, 97, 655), (1004, 562, 95, 565), (1005, 816, 183, 312), (1006, 666, 218, 805), (1007, 868, 101, 567), (1008, 566, 99, 339), (1009, 818, 197, 403), (1010, 512, 15, 492), (1011, 859, 23, 513), (1012, 352, 19, 514), (1013, 786, 25, 458), (1014, 557, 228, 364), (1015, 570, 120, 580), (1016, 467, 88, 496), (1017, 821, 229, 404), (1018, 492, 15, 346), (1019, 511, 9, 490), (1020, 766, 29, 472), (1021, 619, 128, 620), (1022, 510, 21, 409), (1023, 520, 105, 667), (1024, 522, 107, 668), (1025, 380, 104, 770), (1026, 382, 106, 771), (1027, 528, 109, 669), (1028, 530, 111, 670), (1029, 388, 108, 772), (1030, 390, 110, 773), (1031, 536, 113, 671), (1032, 436, 112, 595), (1033, 538, 115, 596), (1034, 438, 114, 672), (1035, 544, 117, 673), (1036, 444, 116, 597), (1037, 546, 119, 598), (1038, 446, 118, 674), (1039, 873, 204, 508), (1040, 553, 122, 676), (1041, 359, 121, 559), (1042, 556, 125, 560), (1043, 491, 216, 316), (1044, 462, 33, 477), (1045, 769, 266, 837), (1046, 802, 268, 839), (1047, 480, 86, 495), (1048, 768, 92, 551), (1049, 493, 90, 456), (1050, 803, 96, 564), (1051, 554, 94, 695), (1052, 473, 100, 342), (1053, 625, 226, 751), (1054, 327, 98, 573), (1055, 339, 99, 568), (1056, 599, 143, 323), (1057, 323, 143, 776), (1058, 317, 140, 601), (1059, 585, 144, 602), (1060, 586, 145, 777), (1061, 604, 147, 426), (1062, 605, 146, 587), (1063, 606, 149, 434), (1064, 607, 148, 589), (1065, 608, 151, 442), (1066, 609, 150, 591), (1067, 450, 153, 680), (1068, 611, 153, 450), (1069, 612, 152, 593), (1070, 613, 154, 540), (1071, 614, 155, 541), (1072, 615, 156, 548), (1073, 616, 157, 549), (1074, 779, 165, 463), (1075, 874, 206, 665), (1076, 683, 173, 371), (1077, 685, 187, 646), (1078, 500, 129, 658), (1079, 623, 164, 687), (1080, 626, 167, 689), (1081, 692, 168, 345), (1082, 618, 126, 684), (1083, 694, 169, 351), (1084, 675, 133, 475), (1085, 801, 160, 710), (1086, 697, 170, 357), (1087, 329, 130, 690), (1088, 699, 171, 363), (1089, 700, 175, 379), (1090, 701, 172, 631), (1091, 702, 177, 387), (1092, 703, 174, 633), (1093, 704, 179, 395), (1094, 705, 176, 635), (1095, 637, 178, 778), (1096, 707, 178, 637), (1097, 708, 184, 410), (1098, 577, 103, 571), (1099, 739, 137, 406), (1100, 644, 185, 712), (1101, 713, 189, 648), (1102, 714, 186, 645), (1103, 715, 191, 650), (1104, 716, 188, 647), (1105, 717, 193, 652), (1106, 718, 190, 649), (1107, 719, 193, 451), (1108, 720, 192, 651), (1109, 810, 272, 843), (1110, 688, 135, 642), (1111, 815, 182, 470), (1112, 869, 138, 501), (1113, 817, 196, 723), (1114, 871, 161, 309), (1115, 819, 200, 484), (1116, 677, 194, 659), (1117, 307, 219, 334), (1118, 741, 198, 478), (1119, 726, 123, 498), (1120, 731, 208, 523), (1121, 732, 209, 524), (1122, 733, 210, 531), (1123, 734, 211, 532), (1124, 735, 212, 539), (1125, 736, 213, 542), (1126, 737, 214, 547), (1127, 738, 215, 550), (1128, 578, 201, 313), (1129, 740, 217, 558), (1130, 497, 207, 749), (1131, 691, 224, 338), (1132, 679, 220, 743), (1133, 744, 221, 610), (1134, 780, 227, 750), (1135, 468, 264, 835), (1136, 783, 225, 330), (1137, 487, 261, 822), (1138, 696, 239, 753), (1139, 460, 253, 826), (1140, 787, 232, 369), (1141, 788, 231, 754), (1142, 789, 234, 377), (1143, 790, 233, 756), (1144, 791, 236, 385), (1145, 792, 235, 758), (1146, 793, 238, 761), (1147, 794, 238, 393), (1148, 795, 237, 760), (1149, 796, 240, 411), (1150, 797, 241, 414), (1151, 781, 269, 823), (1152, 502, 263, 830), (1153, 466, 257, 827), (1154, 774, 270, 841), (1155, 574, 267, 834), (1156, 767, 260, 831), (1157, 722, 230, 785), (1158, 404, 229, 752), (1159, 806, 248, 525), (1160, 807, 249, 526), (1161, 808, 250, 533), (1162, 809, 251, 534), (1163, 782, 273, 840), (1164, 812, 254, 600), (1165, 813, 255, 603), (1166, 814, 256, 706), (1167, 641, 275, 844), (1168, 775, 274, 845), (1169, 686, 276, 846), (1170, 654, 277, 847), (1171, 464, 278, 848), (1172, 698, 279, 849), (1173, 474, 280, 850), (1174, 660, 281, 851), (1175, 681, 282, 852), (1176, 725, 283, 853), (1177, 485, 284, 854), (1178, 855, 285, 820), (1179, 804, 286, 856), (1180, 860, 290, 876), (1181, 405, 289, 877), (1182, 489, 292, 878), (1183, 861, 291, 879), (1184, 504, 294, 880), (1185, 863, 293, 881), (1186, 407, 296, 882), (1187, 865, 295, 883), (1188, 868, 298, 884), (1189, 566, 298, 885), (1190, 867, 297, 886), (1191, 457, 299, 887), (1192, 693, 300, 888), (1193, 657, 301, 889), (1194, 469, 302, 890), (1195, 678, 303, 891), (1196, 747, 304, 892), (1197, 836, 305, 893), (1198, 763, 59, 899), (1199, 903, 35, 663), (1200, 901, 64, 418), (1201, 764, 61, 907), (1202, 905, 69, 421), (1203, 909, 199, 476), (1204, 412, 56, 896), (1205, 900, 27, 459), (1206, 902, 31, 465), (1207, 905, 39, 482), (1208, 643, 57, 895), (1209, 904, 66, 420), (1210, 897, 62, 416), (1211, 908, 125, 556), (1212, 906, 68, 423), (1213, 413, 60, 898), (1214, 911, 185, 644), (1215, 410, 184, 910), (1216, 411, 240, 912), (1217, 414, 241, 913), (503, 914, 656, 91), (262, 849, 914, 503), (849, 279, 721, 914), (352, 915, 728, 19), (3, 517, 915, 352), (517, 202, 742, 915), (683, 916, 632, 173), (167, 626, 916, 683), (626, 16, 373, 916), (462, 917, 481, 33), (258, 829, 917, 462), (829, 259, 800, 917), (685, 918, 427, 187), (163, 325, 918, 685), (325, 8, 429, 918), (817, 919, 639, 196), (282, 840, 919, 817), (840, 273, 333, 919), (599, 920, 584, 143), (220, 687, 920, 599), (687, 164, 326, 920), (780, 921, 335, 227), (254, 776, 921, 780), (776, 143, 584, 921), (341, 922, 336, 22), (145, 601, 922, 341), (601, 140, 581, 922), (306, 923, 332, 1), (158, 689, 923, 306), (689, 167, 337, 923), (327, 924, 769, 98), (297, 893, 924, 327), (893, 305, 875, 924), (474, 925, 838, 280), (181, 658, 925, 474), (658, 129, 575, 925), (582, 926, 328, 10), (141, 602, 926, 582), (602, 144, 340, 926), (783, 927, 748, 225), (255, 777, 927, 783), (777, 145, 341, 927), (855, 928, 727, 285), (245, 505, 928, 855), (505, 7, 508, 928), (666, 929, 784, 218), (128, 723, 929, 666), (723, 196, 479, 929), (692, 930, 627, 168), (164, 623, 930, 692), (623, 12, 348, 930), (415, 931, 344, 63), (59, 324, 931, 415), (324, 14, 347, 931), (816, 932, 711, 183), (281, 841, 932, 816), (841, 270, 579, 932), (694, 933, 628, 169), (168, 627, 933, 694), (627, 24, 354, 933), (417, 934, 350, 65), (63, 344, 934, 417), (344, 26, 353, 934), (333, 935, 709, 132), (273, 842, 935, 333), (842, 275, 641, 935), (467, 936, 653, 88), (261, 846, 936, 467), (846, 276, 811, 936), (697, 937, 629, 170), (217, 676, 937, 697), (676, 122, 360, 937), (419, 938, 356, 67), (124, 559, 938, 419), (559, 121, 552, 938), (307, 939, 365, 219), (127, 403, 939, 307), (403, 197, 662, 939), (818, 940, 661, 197), (283, 843, 940, 818), (843, 272, 624, 940), (699, 941, 630, 171), (170, 629, 941, 699), (629, 32, 367, 941), (422, 942, 362, 69), (67, 356, 942, 422), (356, 34, 366, 942), (509, 943, 461, 18), (2, 762, 943, 509), (762, 244, 825, 943), (700, 944, 634, 175), (208, 667, 944, 700), (667, 105, 381, 944), (701, 945, 370, 172), (162, 314, 945, 701), (314, 5, 375, 945), (787, 946, 755, 232), (223, 746, 946, 787), (746, 17, 372, 946), (788, 947, 368, 231), (222, 308, 947, 788), (308, 4, 374, 947), (702, 948, 636, 177), (210, 669, 948, 702), (669, 109, 389, 948), (703, 949, 378, 174), (209, 668, 949, 703), (668, 107, 383, 949), (789, 950, 757, 234), (248, 770, 950, 789), (770, 104, 519, 950), (790, 951, 376, 233), (249, 771, 951, 790), (771, 106, 521, 951), (704, 952, 638, 179), (177, 636, 952, 704), (636, 50, 397, 952), (705, 953, 386, 176), (211, 670, 953, 705), (670, 111, 391, 953), (791, 954, 759, 236), (250, 772, 954, 791), (772, 108, 527, 954), (792, 955, 384, 235), (251, 773, 955, 792), (773, 110, 529, 955), (793, 956, 393, 238), (256, 778, 956, 793), (778, 178, 394, 956), (707, 957, 394, 178), (176, 386, 957, 707), (386, 49, 399, 957), (794, 958, 761, 238), (236, 759, 958, 794), (759, 51, 396, 958), (795, 959, 392, 237), (235, 384, 959, 795), (384, 48, 398, 959), (708, 960, 643, 184), (163, 622, 960, 708), (622, 10, 320, 960), (796, 961, 763, 240), (227, 335, 961, 796), (335, 14, 324, 961), (402, 962, 412, 61), (22, 336, 962, 402), (336, 8, 318, 962), (320, 963, 413, 57), (10, 328, 963, 320), (328, 20, 401, 963), (797, 964, 764, 241), (225, 748, 964, 797), (748, 22, 402, 964), (348, 965, 343, 24), (12, 322, 965, 348), (322, 58, 416, 965), (313, 966, 499, 2), (201, 749, 966, 313), (749, 207, 569, 966), (354, 967, 349, 28), (24, 343, 967, 354), (343, 62, 418, 967), (821, 968, 739, 229), (286, 844, 968, 821), (844, 275, 576, 968), (360, 969, 355, 32), (122, 560, 969, 360), (560, 125, 420, 969), (363, 970, 362, 38), (171, 712, 970, 363), (712, 185, 421, 970), (664, 971, 765, 13), (203, 820, 971, 664), (820, 285, 824, 971), (367, 972, 361, 36), (32, 355, 972, 367), (355, 66, 423, 972), (713, 973, 435, 189), (212, 671, 973, 713), (671, 113, 437, 973), (604, 974, 588, 147), (141, 582, 974, 604), (582, 10, 428, 974), (605, 975, 425, 146), (140, 317, 975, 605), (317, 0, 431, 975), (714, 976, 424, 186), (158, 306, 976, 714), (306, 1, 430, 976), (715, 977, 443, 191), (214, 673, 977, 715), (673, 117, 445, 977), (606, 978, 590, 149), (154, 595, 978, 606), (595, 112, 535, 978), (607, 979, 433, 148), (155, 596, 979, 607), (596, 115, 439, 979), (716, 980, 432, 188), (213, 672, 980, 716), (672, 114, 537, 980), (717, 981, 451, 193), (191, 443, 981, 717), (443, 80, 453, 981), (608, 982, 592, 151), (156, 597, 982, 608), (597, 116, 543, 982), (609, 983, 441, 150), (157, 598, 983, 609), (598, 119, 447, 983), (718, 984, 440, 190), (215, 674, 984, 718), (674, 118, 545, 984), (719, 985, 652, 193), (221, 680, 985, 719), (680, 153, 594, 985), (611, 986, 594, 153), (151, 592, 986, 611), (592, 81, 452, 986), (612, 987, 449, 152), (150, 441, 987, 612), (441, 78, 455, 987), (720, 988, 448, 192), (190, 440, 988, 720), (440, 79, 454, 988), (471, 989, 829, 258), (35, 482, 989, 471), (482, 39, 483, 989), (485, 990, 828, 284), (199, 663, 990, 485), (663, 35, 471, 990), (782, 991, 842, 273), (133, 406, 991, 782), (406, 137, 576, 991), (329, 992, 408, 130), (224, 364, 992, 329), (364, 228, 640, 992), (654, 993, 833, 277), (159, 456, 993, 654), (456, 90, 799, 993), (464, 994, 832, 278), (161, 655, 994, 464), (655, 97, 563, 994), (726, 995, 311, 123), (216, 785, 995, 726), (785, 230, 682, 995), (858, 996, 486, 19), (288, 878, 996, 858), (878, 292, 862, 996), (505, 997, 494, 7), (245, 831, 997, 505), (831, 260, 488, 997), (480, 998, 358, 86), (291, 888, 998, 480), (888, 300, 870, 998), (500, 999, 729, 129), (219, 365, 999, 500), (365, 242, 572, 999), (869, 1000, 730, 138), (299, 880, 1000, 869), (880, 294, 864, 1000), (801, 1001, 561, 160), (277, 833, 1001, 801), (833, 262, 503, 1001), (493, 1002, 315, 90), (293, 890, 1002, 493), (890, 302, 872, 1002), (871, 1003, 655, 161), (301, 882, 1003, 871), (882, 296, 866, 1003), (721, 1004, 565, 180), (279, 835, 1004, 721), (835, 264, 562, 1004), (577, 1005, 312, 103), (268, 851, 1005, 577), (851, 281, 816, 1005), (696, 1006, 805, 239), (182, 620, 1006, 696), (620, 128, 666, 1006), (866, 1007, 567, 97), (296, 885, 1007, 866), (885, 298, 868, 1007), (875, 1008, 339, 266), (305, 884, 1008, 875), (884, 298, 566, 1008), (579, 1009, 403, 127), (270, 853, 1009, 579), (853, 283, 818, 1009), (873, 1010, 492, 204), (303, 876, 1010, 873), (876, 290, 512, 1010), (874, 1011, 513, 206), (304, 877, 1011, 874), (877, 289, 859, 1011), (825, 1012, 514, 252), (244, 506, 1012, 825), (506, 3, 352, 1012), (765, 1013, 458, 13), (247, 826, 1013, 765), (826, 253, 786, 1013), (691, 1014, 364, 224), (132, 709, 1014, 691), (709, 136, 557, 1014), (507, 1015, 580, 9), (246, 823, 1015, 507), (823, 269, 570, 1015), (461, 1016, 496, 18), (252, 822, 1016, 461), (822, 261, 467, 1016), (688, 1017, 404, 135), (274, 856, 1017, 688), (856, 286, 821, 1017), (824, 1018, 346, 247), (285, 727, 1018, 824), (727, 204, 492, 1018), (578, 1019, 490, 201), (206, 513, 1019, 578), (513, 23, 511, 1019), (786, 1020, 472, 25), (253, 827, 1020, 786), (827, 257, 766, 1020), (815, 1021, 620, 182), (280, 838, 1021, 815), (838, 271, 619, 1021), (742, 1022, 409, 205), (202, 724, 1022, 742), (724, 11, 510, 1022), (731, 1023, 667, 208), (173, 632, 1023, 731), (632, 42, 520, 1023), (732, 1024, 668, 209), (172, 370, 1024, 732), (370, 41, 522, 1024), (806, 1025, 770, 248), (232, 755, 1025, 806), (755, 43, 380, 1025), (807, 1026, 771, 249), (231, 368, 1026, 807), (368, 40, 382, 1026), (733, 1027, 669, 210), (175, 634, 1027, 733), (634, 46, 528, 1027), (734, 1028, 670, 211), (174, 378, 1028, 734), (378, 45, 530, 1028), (808, 1029, 772, 250), (234, 757, 1029, 808), (757, 47, 388, 1029), (809, 1030, 773, 251), (233, 376, 1030, 809), (376, 44, 390, 1030), (735, 1031, 671, 212), (187, 427, 1031, 735), (427, 72, 536, 1031), (613, 1032, 595, 154), (147, 588, 1032, 613), (588, 73, 436, 1032), (614, 1033, 596, 155), (146, 425, 1033, 614), (425, 70, 538, 1033), (736, 1034, 672, 213), (186, 424, 1034, 736), (424, 71, 438, 1034), (737, 1035, 673, 214), (189, 435, 1035, 737), (435, 76, 544, 1035), (615, 1036, 597, 156), (149, 590, 1036, 615), (590, 77, 444, 1036), (616, 1037, 598, 157), (148, 433, 1037, 616), (433, 74, 546, 1037), (738, 1038, 674, 215), (188, 432, 1038, 738), (432, 75, 446, 1038), (516, 1039, 508, 7), (288, 891, 1039, 516), (891, 303, 873, 1039), (740, 1040, 676, 217), (169, 628, 1040, 740), (628, 28, 553, 1040), (555, 1041, 559, 124), (65, 350, 1041, 555), (350, 30, 359, 1041), (553, 1042, 560, 122), (28, 349, 1042, 553), (349, 64, 556, 1042), (517, 1043, 316, 202), (3, 571, 1043, 517), (571, 103, 491, 1043), (819, 1044, 477, 200), (284, 828, 1044, 819), (828, 258, 462, 1044), (468, 1045, 837, 264), (94, 573, 1045, 468), (573, 98, 769, 1045), (762, 1046, 839, 244), (2, 499, 1046, 762), (499, 102, 802, 1046), (515, 1047, 495, 6), (287, 879, 1047, 515), (879, 291, 480, 1047), (811, 1048, 551, 139), (276, 830, 1048, 811), (830, 263, 768, 1048), (870, 1049, 456, 159), (300, 881, 1049, 870), (881, 293, 493, 1049), (779, 1050, 564, 165), (278, 832, 1050, 779), (832, 265, 803, 1050), (872, 1051, 695, 166), (302, 883, 1051, 872), (883, 295, 554, 1051), (803, 1052, 342, 96), (265, 834, 1052, 803), (834, 267, 473, 1052), (662, 1053, 751, 242), (197, 661, 1053, 662), (661, 131, 625, 1053), (554, 1054, 573, 94), (295, 886, 1054, 554), (886, 297, 327, 1054), (562, 1055, 568, 95), (264, 837, 1055, 562), (837, 266, 339, 1055), (314, 1056, 323, 5), (162, 743, 1056, 314), (743, 220, 599, 1056), (812, 1057, 776, 254), (223, 310, 1057, 812), (310, 5, 323, 1057), (586, 1058, 601, 145), (16, 331, 1058, 586), (331, 0, 317, 1058), (319, 1059, 602, 141), (1, 332, 1059, 319), (332, 17, 585, 1059), (813, 1060, 777, 255), (222, 745, 1060, 813), (745, 16, 586, 1060), (430, 1061, 426, 71), (1, 319, 1061, 430), (319, 141, 604, 1061), (429, 1062, 587, 72), (8, 581, 1062, 429), (581, 140, 605, 1062), (537, 1063, 434, 75), (114, 540, 1063, 537), (540, 154, 606, 1063), (437, 1064, 589, 76), (113, 541, 1064, 437), (541, 155, 607, 1064), (545, 1065, 442, 79), (118, 548, 1065, 545), (548, 156, 608, 1065), (445, 1066, 591, 80), (117, 549, 1066, 445), (549, 157, 609, 1066), (744, 1067, 680, 221), (192, 448, 1067, 744), (448, 83, 450, 1067), (454, 1068, 450, 83), (79, 442, 1068, 454), (442, 151, 611, 1068), (453, 1069, 593, 84), (80, 591, 1069, 453), (591, 150, 612, 1069), (438, 1070, 540, 114), (71, 426, 1070, 438), (426, 147, 613, 1070), (536, 1071, 541, 113), (72, 587, 1071, 536), (587, 146, 614, 1071), (446, 1072, 548, 118), (75, 434, 1072, 446), (434, 149, 615, 1072), (544, 1073, 549, 117), (76, 589, 1073, 544), (589, 148, 616, 1073), (768, 1074, 463, 92), (263, 848, 1074, 768), (848, 278, 779, 1074), (857, 1075, 665, 18), (287, 892, 1075, 857), (892, 304, 874, 1075), (372, 1076, 371, 43), (17, 337, 1076, 372), (337, 167, 683, 1076), (428, 1077, 646, 73), (10, 622, 1077, 428), (622, 163, 685, 1077), (682, 1078, 658, 181), (230, 334, 1078, 682), (334, 219, 500, 1078), (679, 1079, 687, 220), (142, 583, 1079, 679), (583, 12, 623, 1079), (617, 1080, 689, 158), (0, 331, 1080, 617), (331, 16, 626, 1080), (347, 1081, 345, 26), (14, 326, 1081, 347), (326, 164, 692, 1081), (677, 1082, 684, 194), (239, 805, 1082, 677), (805, 218, 618, 1082), (353, 1083, 351, 30), (26, 345, 1083, 353), (345, 168, 694, 1083), (572, 1084, 475, 195), (242, 751, 1084, 572), (751, 226, 675, 1084), (488, 1085, 710, 87), (260, 847, 1085, 488), (847, 277, 801, 1085), (552, 1086, 357, 34), (121, 558, 1086, 552), (558, 217, 697, 1086), (741, 1087, 690, 198), (243, 338, 1087, 741), (338, 224, 329, 1087), (366, 1088, 363, 38), (34, 357, 1088, 366), (357, 170, 699, 1088), (519, 1089, 379, 47), (104, 523, 1089, 519), (523, 208, 700, 1089), (374, 1090, 631, 40), (4, 621, 1090, 374), (621, 162, 701, 1090), (527, 1091, 387, 51), (108, 531, 1091, 527), (531, 210, 702, 1091), (521, 1092, 633, 44), (106, 524, 1092, 521), (524, 209, 703, 1092), (396, 1093, 395, 55), (51, 387, 1093, 396), (387, 177, 704, 1093), (529, 1094, 635, 48), (110, 532, 1094, 529), (532, 211, 705, 1094), (814, 1095, 778, 256), (237, 392, 1095, 814), (392, 52, 637, 1095), (398, 1096, 637, 52), (48, 635, 1096, 398), (635, 176, 707, 1096), (318, 1097, 410, 56), (8, 325, 1097, 318), (325, 163, 708, 1097), (506, 1098, 571, 3), (244, 839, 1098, 506), (839, 268, 577, 1098), (675, 1099, 406, 133), (226, 752, 1099, 675), (752, 229, 739, 1099), (630, 1100, 712, 171), (36, 361, 1100, 630), (361, 68, 644, 1100), (535, 1101, 648, 77), (112, 539, 1101, 535), (539, 212, 713, 1101), (431, 1102, 645, 70), (0, 617, 1102, 431), (617, 158, 714, 1102), (543, 1103, 650, 81), (116, 547, 1103, 543), (547, 214, 715, 1103), (439, 1104, 647, 74), (115, 542, 1104, 439), (542, 213, 716, 1104), (452, 1105, 652, 85), (81, 650, 1105, 452), (650, 191, 717, 1105), (447, 1106, 649, 78), (119, 550, 1106, 447), (550, 215, 718, 1106), (593, 1107, 451, 84), (152, 610, 1107, 593), (610, 221, 719, 1107), (455, 1108, 651, 82), (78, 649, 1108, 455), (649, 190, 720, 1108), (725, 1109, 843, 283), (198, 690, 1109, 725), (690, 130, 810, 1109), (624, 1110, 642, 131), (272, 845, 1110, 624), (845, 274, 688, 1110), (570, 1111, 470, 120), (269, 850, 1111, 570), (850, 280, 815, 1111), (862, 1112, 501, 89), (292, 887, 1112, 862), (887, 299, 869, 1112), (619, 1113, 723, 128), (271, 852, 1113, 619), (852, 282, 817, 1113), (864, 1114, 309, 93), (294, 889, 1114, 864), (889, 301, 871, 1114), (766, 1115, 484, 29), (257, 854, 1115, 766), (854, 284, 819, 1115), (569, 1116, 659, 102), (207, 753, 1116, 569), (753, 239, 677, 1116), (722, 1117, 334, 230), (183, 711, 1117, 722), (711, 127, 307, 1117), (618, 1118, 478, 126), (218, 784, 1118, 618), (784, 243, 741, 1118), (724, 1119, 498, 11), (202, 316, 1119, 724), (316, 216, 726, 1119), (380, 1120, 523, 104), (43, 371, 1120, 380), (371, 173, 731, 1120), (382, 1121, 524, 106), (40, 631, 1121, 382), (631, 172, 732, 1121), (388, 1122, 531, 108), (47, 379, 1122, 388), (379, 175, 733, 1122), (390, 1123, 532, 110), (44, 633, 1123, 390), (633, 174, 734, 1123), (436, 1124, 539, 112), (73, 646, 1124, 436), (646, 187, 735, 1124), (538, 1125, 542, 115), (70, 645, 1125, 538), (645, 186, 736, 1125), (444, 1126, 547, 116), (77, 648, 1126, 444), (648, 189, 737, 1126), (546, 1127, 550, 119), (74, 647, 1127, 546), (647, 188, 738, 1127), (509, 1128, 313, 2), (18, 665, 1128, 509), (665, 206, 578, 1128), (359, 1129, 558, 121), (30, 351, 1129, 359), (351, 169, 740, 1129), (490, 1130, 749, 201), (9, 580, 1130, 490), (580, 120, 497, 1130), (479, 1131, 338, 243), (196, 639, 1131, 479), (639, 132, 691, 1131), (621, 1132, 743, 162), (4, 321, 1132, 621), (321, 142, 679, 1132), (449, 1133, 610, 152), (82, 651, 1133, 449), (651, 192, 744, 1133), (340, 1134, 750, 20), (144, 600, 1134, 340), (600, 254, 780, 1134), (698, 1135, 835, 279), (166, 695, 1135, 698), (695, 94, 468, 1135), (583, 1136, 330, 12), (142, 603, 1136, 583), (603, 255, 783, 1136), (514, 1137, 822, 252), (19, 486, 1137, 514), (486, 89, 487, 1137), (497, 1138, 753, 207), (120, 470, 1138, 497), (470, 182, 696, 1138), (346, 1139, 826, 247), (15, 459, 1139, 346), (459, 27, 460, 1139), (375, 1140, 369, 41), (5, 310, 1140, 375), (310, 223, 787, 1140), (373, 1141, 754, 42), (16, 745, 1141, 373), (745, 222, 788, 1141), (383, 1142, 377, 45), (107, 525, 1142, 383), (525, 248, 789, 1142), (381, 1143, 756, 46), (105, 526, 1143, 381), (526, 249, 790, 1143), (391, 1144, 385, 49), (111, 533, 1144, 391), (533, 250, 791, 1144), (389, 1145, 758, 50), (109, 534, 1145, 389), (534, 251, 792, 1145), (395, 1146, 761, 55), (179, 706, 1146, 395), (706, 256, 793, 1146), (399, 1147, 393, 53), (49, 385, 1147, 399), (385, 236, 794, 1147), (397, 1148, 760, 54), (50, 758, 1148, 397), (758, 235, 795, 1148), (401, 1149, 411, 60), (20, 750, 1149, 401), (750, 227, 796, 1149), (322, 1150, 414, 58), (12, 330, 1150, 322), (330, 225, 797, 1150), (798, 1151, 823, 246), (11, 498, 1151, 798), (498, 123, 781, 1151), (686, 1152, 830, 276), (138, 730, 1152, 686), (730, 93, 502, 1152), (460, 1153, 827, 253), (27, 465, 1153, 460), (465, 31, 466, 1153), (660, 1154, 841, 281), (194, 684, 1154, 660), (684, 126, 774, 1154), (563, 1155, 834, 265), (97, 567, 1155, 563), (567, 101, 574, 1155), (400, 1156, 831, 245), (6, 495, 1156, 400), (495, 86, 767, 1156), (491, 1157, 785, 216), (103, 312, 1157, 491), (312, 183, 722, 1157), (625, 1158, 752, 226), (131, 642, 1158, 625), (642, 135, 404, 1158), (522, 1159, 525, 107), (41, 369, 1159, 522), (369, 232, 806, 1159), (520, 1160, 526, 105), (42, 754, 1160, 520), (754, 231, 807, 1160), (530, 1161, 533, 111), (45, 377, 1161, 530), (377, 234, 808, 1161), (528, 1162, 534, 109), (46, 756, 1162, 528), (756, 233, 809, 1162), (681, 1163, 840, 282), (195, 475, 1163, 681), (475, 133, 782, 1163), (585, 1164, 600, 144), (17, 746, 1164, 585), (746, 223, 812, 1164), (321, 1165, 603, 142), (4, 308, 1165, 321), (308, 222, 813, 1165), (638, 1166, 706, 179), (54, 760, 1166, 638), (760, 237, 814, 1166), (804, 1167, 844, 286), (228, 557, 1167, 804), (557, 136, 641, 1167), (810, 1168, 845, 272), (130, 408, 1168, 810), (408, 134, 775, 1168), (487, 1169, 846, 261), (89, 501, 1169, 487), (501, 138, 686, 1169), (767, 1170, 847, 260), (86, 358, 1170, 767), (358, 159, 654, 1170), (502, 1171, 848, 263), (93, 309, 1171, 502), (309, 161, 464, 1171), (799, 1172, 849, 262), (90, 315, 1172, 799), (315, 166, 698, 1172), (781, 1173, 850, 269), (123, 311, 1173, 781), (311, 181, 474, 1173), (802, 1174, 851, 268), (102, 659, 1174, 802), (659, 194, 660, 1174), (575, 1175, 852, 271), (129, 729, 1175, 575), (729, 195, 681, 1175), (774, 1176, 853, 270), (126, 478, 1176, 774), (478, 198, 725, 1176), (466, 1177, 854, 257), (31, 476, 1177, 466), (476, 199, 485, 1177), (518, 1178, 820, 203), (6, 400, 1178, 518), (400, 245, 855, 1178), (775, 1179, 856, 274), (134, 640, 1179, 775), (640, 228, 804, 1179), (678, 1180, 876, 303), (205, 409, 1180, 678), (409, 21, 860, 1180), (747, 1181, 877, 304), (203, 664, 1181, 747), (664, 13, 405, 1181), (516, 1182, 878, 288), (7, 494, 1182, 516), (494, 87, 489, 1182), (857, 1183, 879, 287), (18, 496, 1183, 857), (496, 88, 861, 1183), (457, 1184, 880, 299), (160, 561, 1184, 457), (561, 91, 504, 1184), (693, 1185, 881, 300), (139, 551, 1185, 693), (551, 92, 863, 1185), (657, 1186, 882, 301), (180, 565, 1186, 657), (565, 95, 407, 1186), (469, 1187, 883, 302), (165, 564, 1187, 469), (564, 96, 865, 1187), (836, 1188, 884, 305), (267, 574, 1188, 836), (574, 101, 868, 1188), (407, 1189, 885, 296), (95, 568, 1189, 407), (568, 99, 566, 1189), (865, 1190, 886, 295), (96, 342, 1190, 865), (342, 100, 867, 1190), (489, 1191, 887, 292), (87, 710, 1191, 489), (710, 160, 457, 1191), (861, 1192, 888, 291), (88, 653, 1192, 861), (653, 139, 693, 1192), (504, 1193, 889, 294), (91, 656, 1193, 504), (656, 180, 657, 1193), (863, 1194, 890, 293), (92, 463, 1194, 863), (463, 165, 469, 1194), (858, 1195, 891, 288), (19, 728, 1195, 858), (728, 205, 678, 1195), (515, 1196, 892, 287), (6, 518, 1196, 515), (518, 203, 747, 1196), (867, 1197, 893, 297), (100, 473, 1197, 867), (473, 267, 836, 1197), (512, 1198, 899, 15), (290, 912, 1198, 512), (912, 240, 763, 1198), (909, 1199, 663, 199), (124, 419, 1199, 909), (419, 67, 903, 1199), (897, 1200, 418, 62), (25, 472, 1200, 897), (472, 29, 901, 1200), (859, 1201, 907, 23), (289, 913, 1201, 859), (913, 241, 764, 1201), (911, 1202, 421, 185), (259, 483, 1202, 911), (483, 39, 905, 1202), (902, 1203, 476, 31), (65, 555, 1203, 902), (555, 124, 909, 1203), (511, 1204, 896, 9), (23, 907, 1204, 511), (907, 61, 412, 1204), (899, 1205, 459, 15), (59, 415, 1205, 899), (415, 63, 900, 1205), (900, 1206, 465, 27), (63, 417, 1206, 900), (417, 65, 902, 1206), (903, 1207, 482, 35), (67, 422, 1207, 903), (422, 69, 905, 1207), (798, 1208, 895, 11), (246, 910, 1208, 798), (910, 184, 643, 1208), (908, 1209, 420, 125), (200, 477, 1209, 908), (477, 33, 904, 1209), (894, 1210, 416, 58), (13, 458, 1210, 894), (458, 25, 897, 1210), (901, 1211, 556, 64), (29, 484, 1211, 901), (484, 200, 908, 1211), (904, 1212, 423, 66), (33, 481, 1212, 904), (481, 37, 906, 1212), (510, 1213, 898, 21), (11, 895, 1213, 510), (895, 57, 413, 1213), (906, 1214, 644, 68), (37, 800, 1214, 906), (800, 259, 911, 1214), (507, 1215, 910, 246), (9, 896, 1215, 507), (896, 56, 410, 1215), (860, 1216, 912, 290), (21, 898, 1216, 860), (898, 60, 411, 1216), (405, 1217, 913, 289), (13, 894, 1217, 405), (894, 58, 414, 1217)])
me_cube.polygons.foreach_set('use_smooth', [True] * 1216)
me_cube.materials.append(mat_material)
me_cube.use_remesh_preserve_volume = False
me_cube.use_remesh_preserve_attributes = False
me_cube.use_mirror_vertex_groups = False
me_cube.update()
arm_armature = bpy.data.armatures.new('Armature')  # bones are not reproduced

# ---- objects
ob_armature = bpy.data.objects.new('Armature', arm_armature)
ob_cube = bpy.data.objects.new('Cube', me_cube)
ob_lamp = bpy.data.objects.new('Lamp', light_lamp)
ob_camera = bpy.data.objects.new('Camera', cam_camera)

# ---- transforms, parenting, visibility, modifiers, constraints
ob_armature.location = (0.0, 0.0, -1.357)
ob_armature.scale = (5.065, 5.065, 5.065)
ob_armature.show_in_front = True
ob_armature.lineart.crease_threshold = 0.0
ob_cube.parent = ob_armature
ob_cube.matrix_parent_inverse = Matrix(((0.1974, 0.0, 0.0, 0.0), (0.0, 0.1974, 0.0, 0.0), (0.0, 0.0, 0.1974, 0.268), (0.0, 0.0, 0.0, 1.0)))
ob_cube.location = (0.0, 0.0, 0.0)
ob_cube.scale = (1.5, 0.5, 1.5)
ob_cube.lock_rotations_4d = False
ob_cube.empty_display_type = 'ARROWS'
ob_cube.lineart.crease_threshold = 0.0
_vg = ob_cube.vertex_groups.new(name='Spine')
for _i, _w in zip([0, 1, 2, 3, 4, 5, 6, 7, 8, 9, 10, 11, 12, 13, 14, 15, 16, 17, 18, 19, 20, 21, 22, 23, 24, 25, 26, 27, 28, 29, 30, 31, 56, 57, 58, 59, 60, 61, 62, 63, 64, 65, 72, 73, 120, 123, 140, 141, 142, 143, 144, 145, 146, 147, 158, 162, 163, 164, 167, 168, 169, 184, 187, 201, 202, 203, 204, 205, 206, 207, 216, 220, 222, 223, 225, 227, 240, 241, 244, 245, 246, 247, 252, 253, 254, 255, 257, 269, 285, 287, 288, 289, 290, 303, 304, 306, 308, 310, 311, 313, 314, 316, 317, 318, 319, 320, 321, 322, 323, 324, 325, 326, 328, 330, 331, 332, 335, 336, 337, 340, 341, 343, 344, 345, 346, 347, 348, 349, 350, 351, 352, 353, 354, 372, 373, 400, 401, 402, 405, 409, 410, 411, 412, 413, 414, 415, 416, 417, 418, 425, 427, 428, 429, 430, 431, 436, 458, 459, 460, 461, 465, 466, 470, 472, 484, 486, 490, 492, 496, 497, 498, 499, 505, 506, 507, 508, 509, 510, 511, 512, 513, 514, 515, 516, 517, 518, 536, 555, 556, 570, 571, 578, 580, 581, 582, 583, 584, 585, 586, 587, 588, 599, 600, 601, 602, 603, 604, 605, 617, 621, 622, 623, 626, 627, 628, 643, 646, 664, 665, 678, 679, 685, 687, 689, 692, 694, 708, 714, 724, 726, 727, 728, 735, 740, 742, 743, 745, 746, 747, 748, 749, 750, 762, 763, 764, 765, 766, 776, 777, 780, 781, 783, 786, 796, 797, 798, 812, 813, 820, 823, 824, 825, 826, 827, 839, 850, 854, 855, 857, 858, 859, 860, 873, 874, 876, 877, 891, 892, 894, 895, 896, 897, 898, 899, 900, 901, 902, 907, 910, 912, 913, 915, 916, 918, 920, 921, 922, 923, 926, 927, 928, 930, 931, 933, 934, 943, 960, 961, 962, 963, 964, 965, 966, 967, 971, 974, 975, 976, 1010, 1011, 1012, 1013, 1015, 1016, 1018, 1019, 1020, 1022, 1031, 1039, 1040, 1041, 1042, 1043, 1046, 1056, 1057, 1058, 1059, 1060, 1061, 1062, 1075, 1076, 1077, 1079, 1080, 1081, 1083, 1097, 1098, 1102, 1111, 1115, 1119, 1124, 1128, 1129, 1130, 1132, 1134, 1136, 1137, 1139, 1149, 1150, 1151, 1153, 1164, 1165, 1173, 1177, 1178, 1180, 1181, 1195, 1196, 1198, 1200, 1201, 1203, 1204, 1205, 1206, 1208, 1210, 1211, 1213, 1215, 1216, 1217], [0.06016, 0.05984, 0.05803, 0.06098, 0.01648, 0.02043, 0.01918, 0.01697, 0.668, 0.6665, 0.6415, 0.6342, 0.4813, 0.4799, 0.4798, 0.4761, 0.06463, 0.06967, 0.06694, 0.06671, 0.6716, 0.6675, 0.66, 0.6598, 0.2253, 0.2258, 0.2325, 0.2327, 0.02347, 0.02387, 0.01752, 0.01792, 0.6871, 0.6487, 0.6558, 0.6548, 0.8922, 0.8836, 0.2514, 0.2455, 0.05899, 0.0539, 0.2469, 0.2179, 0.2423, 0.2045, 0.1046, 0.09163, 0.1329, 0.1357, 0.21, 0.2054, 0.034, 0.02243, 0.04287, 0.0007138, 0.7595, 0.4055, 0.02835, 0.1876, 0.05009, 0.817, 0.2288, 0.09823, 0.09551, 0.1351, 0.132, 0.2047, 0.2092, 0.02549, 0.02666, 0.1075, 0.003535, 0.008937, 0.6113, 0.6147, 0.8526, 0.8508, 0.04225, 0.0004113, 0.7539, 0.4016, 0.02793, 0.1888, 0.1374, 0.131, 0.05052, 0.2241, 0.1068, 0.008384, 0.003548, 0.6112, 0.6099, 0.1308, 0.1365, 0.05076, 0.008452, 0.01289, 0.01211, 0.05993, 0.007919, 0.06297, 0.06353, 0.6842, 0.06031, 0.6537, 0.06522, 0.6051, 0.06763, 0.6062, 0.6746, 0.4086, 0.8741, 0.5717, 0.3857, 0.3873, 0.5732, 0.8747, 0.04962, 0.3849, 0.3801, 0.2519, 0.245, 0.206, 0.4048, 0.4222, 0.4187, 0.05137, 0.051, 0.04457, 0.3853, 0.0745, 0.07776, 0.03185, 0.02577, 0.00742, 0.839, 0.828, 0.571, 0.3797, 0.7296, 0.876, 0.9245, 0.9128, 0.7983, 0.5045, 0.5092, 0.1092, 0.1172, 0.002487, 0.2422, 0.4636, 0.4873, 0.02965, 0.03369, 0.01399, 0.4174, 0.4197, 0.2066, 0.04742, 0.07477, 0.04517, 0.01884, 0.0781, 0.0002559, 0.02734, 0.2714, 0.2628, 0.02946, 0.1051, 0.4163, 0.02989, 0.005817, 0.05133, 0.6716, 0.06498, 0.3842, 0.8724, 0.8731, 0.5688, 0.3826, 0.04586, 0.01219, 0.008536, 0.06278, 0.06711, 0.02155, 0.007448, 0.01144, 0.2372, 0.03196, 0.5913, 0.4834, 0.2771, 0.2526, 0.2648, 0.2669, 0.1187, 0.1125, 0.1099, 0.1016, 0.1177, 0.1613, 0.5936, 0.6035, 0.1351, 0.06002, 0.06972, 0.05115, 0.006013, 0.6681, 0.4047, 0.04467, 0.206, 0.04806, 0.7203, 0.2266, 0.266, 0.1158, 0.1547, 0.1158, 0.4427, 0.2185, 0.4309, 0.372, 0.09675, 0.8054, 0.008154, 0.2512, 0.0995, 0.1151, 0.1144, 0.01697, 0.003633, 0.6009, 0.0524, 0.02455, 0.03061, 0.1388, 0.6376, 0.06435, 0.6437, 0.04973, 0.7988, 0.872, 0.4023, 0.04875, 0.1396, 0.1549, 0.3065, 0.22, 0.3005, 0.2068, 0.7951, 0.7925, 0.6615, 0.06309, 0.0585, 0.1168, 0.4363, 0.2168, 0.4288, 0.3689, 0.09743, 0.007709, 0.01516, 0.004187, 0.05204, 0.02974, 0.02468, 0.6377, 0.6391, 0.1346, 0.1603, 0.2999, 0.3046, 0.05852, 0.06253, 0.6036, 0.6501, 0.6834, 0.2526, 0.8368, 0.6039, 0.2455, 0.05156, 0.05119, 0.8273, 0.8029, 0.7925, 0.7915, 0.4379, 0.003288, 0.437, 0.2316, 0.2952, 0.745, 0.4203, 0.7563, 0.33, 0.05672, 0.367, 0.4736, 0.09496, 0.1026, 0.4178, 0.7088, 0.7418, 0.9125, 0.9057, 0.8155, 0.4779, 0.02954, 0.1084, 0.2295, 0.1688, 0.03587, 0.01358, 0.2899, 0.334, 0.4182, 0.365, 0.4322, 0.005567, 0.2283, 0.7425, 0.0955, 0.7538, 0.02298, 0.06227, 0.005389, 0.006843, 0.008203, 0.03184, 0.01366, 0.05843, 0.06583, 0.4373, 0.4402, 0.07488, 0.02755, 0.1898, 0.07902, 0.006434, 0.4298, 0.2294, 0.4198, 0.3709, 0.1005, 0.7168, 0.01465, 0.01578, 0.02048, 0.005871, 0.1658, 0.01863, 0.4357, 0.003423, 0.1843, 0.05706, 0.3364, 0.2913, 0.003574, 0.3682, 0.8207, 0.7406, 0.4157, 0.1009, 0.08009, 0.06242, 0.01703, 0.003865, 0.05804, 0.33, 0.2939, 0.07529, 0.06534, 0.7392, 0.1087, 0.8147, 0.007087, 0.9116, 0.4722, 0.1029, 0.7057, 0.4769, 0.008458, 0.9046, 0.7155, 0.8183, 0.7393]): _vg.add([_i], _w, 'REPLACE')
_vg = ob_cube.vertex_groups.new(name='Head')
for _i, _w in zip([12, 13, 14, 15, 24, 25, 26, 27, 28, 29, 30, 31, 32, 33, 34, 35, 36, 37, 38, 39, 58, 59, 62, 63, 64, 65, 66, 67, 68, 69, 121, 122, 124, 125, 142, 143, 164, 168, 169, 170, 171, 185, 199, 200, 203, 204, 217, 220, 225, 227, 240, 241, 247, 253, 257, 258, 259, 284, 285, 289, 290, 321, 322, 323, 324, 326, 330, 335, 343, 344, 345, 346, 347, 348, 349, 350, 351, 353, 354, 355, 356, 357, 359, 360, 361, 362, 363, 366, 367, 405, 414, 415, 416, 417, 418, 419, 420, 421, 422, 423, 458, 459, 460, 462, 465, 466, 471, 472, 476, 477, 481, 482, 483, 484, 485, 492, 508, 512, 518, 552, 553, 555, 556, 558, 559, 560, 583, 584, 599, 603, 623, 627, 628, 629, 630, 644, 663, 664, 676, 679, 687, 692, 694, 697, 699, 712, 727, 740, 743, 747, 763, 765, 766, 776, 780, 783, 786, 796, 797, 800, 819, 820, 824, 826, 827, 828, 829, 854, 855, 873, 876, 877, 894, 897, 899, 900, 901, 902, 903, 904, 905, 906, 908, 909, 911, 912, 913, 917, 920, 921, 928, 930, 931, 933, 934, 937, 938, 941, 942, 961, 965, 967, 969, 970, 971, 972, 989, 990, 1010, 1013, 1018, 1020, 1040, 1041, 1042, 1044, 1056, 1079, 1081, 1083, 1086, 1088, 1100, 1115, 1129, 1132, 1136, 1139, 1150, 1153, 1177, 1178, 1181, 1198, 1199, 1200, 1202, 1203, 1205, 1206, 1207, 1209, 1210, 1211, 1212, 1214, 1217], [0.2427, 0.2438, 0.2437, 0.2442, 0.6946, 0.6931, 0.693, 0.6913, 0.9522, 0.9518, 0.9539, 0.9535, 0.9895, 0.9894, 0.9898, 0.9897, 0.9944, 0.9944, 0.9945, 0.9945, 0.271, 0.2727, 0.7108, 0.7117, 0.925, 0.9324, 0.9927, 0.9927, 0.9966, 0.9965, 0.979, 0.9783, 0.9795, 0.9783, 0.05765, 0.05853, 0.3241, 0.7368, 0.9317, 0.9929, 0.9966, 0.9994, 0.9788, 0.9781, 0.05878, 0.05784, 0.9797, 0.06849, 0.04149, 0.04278, 0.03325, 0.0329, 0.3255, 0.7335, 0.9309, 0.9928, 0.9966, 0.9794, 0.06875, 0.04291, 0.04303, 0.004153, 0.2782, 0.005496, 0.2804, 0.3143, 0.1054, 0.1063, 0.6994, 0.7005, 0.7119, 0.315, 0.4094, 0.4092, 0.9333, 0.9344, 0.9361, 0.9, 0.8974, 0.9915, 0.9917, 0.9918, 0.9684, 0.9855, 0.9959, 0.996, 0.996, 0.9922, 0.992, 0.1064, 0.1048, 0.4383, 0.4357, 0.8655, 0.8547, 0.9881, 0.9877, 0.9985, 0.9948, 0.9948, 0.4096, 0.4096, 0.7095, 0.9915, 0.8992, 0.9354, 0.9917, 0.8968, 0.9681, 0.9853, 0.9919, 0.9921, 0.996, 0.967, 0.9785, 0.1222, 0.004373, 0.1067, 0.005705, 0.9859, 0.9673, 0.9635, 0.9606, 0.9788, 0.9785, 0.9779, 0.1217, 0.1226, 0.06843, 0.01814, 0.3167, 0.7117, 0.9338, 0.9916, 0.996, 0.9985, 0.9857, 0.123, 0.9782, 0.06774, 0.1557, 0.4742, 0.867, 0.9883, 0.995, 0.9985, 0.0679, 0.9636, 0.01019, 0.02023, 0.1053, 0.318, 0.9331, 0.01985, 0.01377, 0.01228, 0.7093, 0.04107, 0.04041, 0.9959, 0.9779, 0.06876, 0.1563, 0.4749, 0.8655, 0.9881, 0.9949, 0.9631, 0.01042, 0.0184, 0.01292, 0.01399, 0.2791, 0.6981, 0.2812, 0.6991, 0.933, 0.934, 0.9916, 0.9914, 0.996, 0.9959, 0.9777, 0.9783, 0.9985, 0.04162, 0.04135, 0.9939, 0.1516, 0.06715, 0.01087, 0.4687, 0.4456, 0.8705, 0.8699, 0.9869, 0.987, 0.994, 0.994, 0.1118, 0.442, 0.8597, 0.9866, 0.9978, 0.1526, 0.9939, 0.994, 0.987, 0.06672, 0.4691, 0.1513, 0.8693, 0.9628, 0.9632, 0.9622, 0.9867, 0.01169, 0.1513, 0.4651, 0.8646, 0.9872, 0.9941, 0.9978, 0.9623, 0.9639, 0.0106, 0.0663, 0.4652, 0.111, 0.8633, 0.9635, 0.01187, 0.06742, 0.1124, 0.9869, 0.8591, 0.9978, 0.963, 0.4458, 0.8693, 0.994, 0.9865, 0.4424, 0.962, 0.9938, 0.9977, 0.1118]): _vg.add([_i], _w, 'REPLACE')
_vg = ob_cube.vertex_groups.new(name='LegUpper.L')
for _i, _w in zip([0, 1, 8, 9, 10, 11, 16, 17, 56, 57, 70, 71, 72, 73, 74, 75, 76, 77, 112, 113, 114, 115, 116, 117, 118, 119, 120, 123, 140, 141, 144, 145, 146, 147, 148, 149, 154, 155, 156, 157, 158, 163, 167, 184, 186, 187, 188, 189, 212, 213, 214, 215, 246, 306, 317, 318, 319, 320, 325, 328, 331, 332, 336, 337, 340, 341, 410, 412, 413, 424, 425, 426, 427, 428, 429, 430, 431, 432, 433, 434, 435, 436, 437, 438, 439, 444, 445, 446, 447, 490, 498, 507, 535, 536, 537, 538, 539, 540, 541, 542, 543, 544, 545, 546, 547, 548, 549, 550, 580, 581, 582, 585, 586, 587, 588, 589, 590, 595, 596, 597, 598, 601, 602, 604, 605, 606, 607, 609, 613, 614, 615, 616, 617, 622, 626, 643, 645, 646, 647, 648, 671, 672, 673, 674, 685, 689, 708, 713, 714, 715, 716, 718, 724, 735, 736, 737, 738, 798, 823, 895, 896, 910, 918, 922, 923, 926, 960, 962, 963, 973, 974, 975, 976, 977, 978, 979, 980, 982, 983, 984, 1015, 1031, 1032, 1033, 1034, 1035, 1036, 1037, 1038, 1058, 1059, 1061, 1062, 1063, 1064, 1065, 1066, 1070, 1071, 1072, 1073, 1077, 1080, 1097, 1101, 1102, 1103, 1104, 1106, 1124, 1125, 1126, 1127, 1151, 1208, 1215], [0.913, 0.9147, 0.2315, 0.09695, 0.2469, 0.1053, 0.02004, 0.0214, 0.1554, 0.1714, 0.9647, 0.9677, 0.7203, 0.7502, 0.5898, 0.5076, 0.5625, 0.4623, 0.798, 0.82, 0.8357, 0.8538, 0.183, 0.209, 0.1748, 0.1982, 0.003037, 0.003801, 0.8774, 0.8922, 0.02462, 0.02438, 0.9496, 0.9562, 0.6479, 0.6447, 0.9037, 0.902, 0.1488, 0.1607, 0.9312, 0.1929, 0.005588, 0.08982, 0.9735, 0.7436, 0.4343, 0.421, 0.7863, 0.8258, 0.1648, 0.1517, 0.04172, 0.9256, 0.9172, 0.1909, 0.9222, 0.2049, 0.2471, 0.07694, 0.4043, 0.404, 0.07685, 0.01568, 0.01171, 0.01043, 0.1334, 0.007378, 0.01451, 0.9719, 0.9652, 0.9702, 0.7273, 0.4738, 0.4525, 0.9431, 0.9399, 0.443, 0.6262, 0.6114, 0.4987, 0.9322, 0.7122, 0.9724, 0.7458, 0.2983, 0.0411, 0.3072, 0.02848, 0.01399, 0.06173, 0.07534, 0.6613, 0.9309, 0.7023, 0.9734, 0.7878, 0.8815, 0.8613, 0.8426, 0.0329, 0.3516, 0.01999, 0.354, 0.1725, 0.1684, 0.1978, 0.179, 0.05571, 0.6838, 0.7081, 0.02966, 0.03168, 0.8732, 0.8812, 0.6075, 0.5849, 0.8537, 0.885, 0.1821, 0.1816, 0.269, 0.2627, 0.9289, 0.9179, 0.8079, 0.8073, 0.006316, 0.9798, 0.9776, 0.3225, 0.3343, 0.9245, 0.2497, 0.01466, 0.1368, 0.9706, 0.7434, 0.5562, 0.4323, 0.8022, 0.8269, 0.1891, 0.1606, 0.5193, 0.3518, 0.1292, 0.6391, 0.956, 0.02465, 0.6724, 0.0102, 0.01649, 0.9281, 0.9714, 0.2677, 0.2622, 0.07845, 0.0187, 0.1341, 0.1224, 0.063, 0.514, 0.1671, 0.3646, 0.1592, 0.1838, 0.04608, 0.04933, 0.678, 0.8048, 0.9443, 0.9527, 0.03499, 0.7451, 0.7841, 0.6766, 0.02161, 0.017, 0.01605, 0.03949, 0.9272, 0.9582, 0.9785, 0.9718, 0.313, 0.3377, 0.3504, 0.2748, 0.3832, 0.3827, 0.9498, 0.7842, 0.7755, 0.7596, 0.01012, 0.02877, 0.9793, 0.9559, 0.3334, 0.3583, 0.52, 0.3645, 0.1807, 0.6439, 0.951, 0.03021, 0.7247, 0.02126, 0.9279, 0.9727, 0.2789, 0.3231, 0.04368, 0.1027, 0.09942]): _vg.add([_i], _w, 'REPLACE')
_vg = ob_cube.vertex_groups.new(name='LegLower.L')
for _i, _w in zip([74, 75, 76, 77, 78, 79, 80, 81, 82, 83, 84, 85, 112, 113, 114, 115, 116, 117, 118, 119, 148, 149, 150, 151, 152, 153, 154, 155, 156, 157, 188, 189, 190, 191, 192, 193, 212, 213, 214, 215, 221, 432, 433, 434, 435, 436, 437, 439, 440, 441, 442, 443, 444, 445, 446, 447, 448, 449, 450, 451, 452, 453, 454, 455, 535, 536, 537, 539, 540, 541, 542, 543, 544, 545, 546, 547, 548, 549, 550, 589, 590, 591, 592, 593, 594, 595, 596, 597, 598, 606, 607, 608, 609, 610, 611, 612, 615, 616, 647, 648, 649, 650, 651, 652, 671, 672, 673, 674, 680, 713, 715, 716, 717, 718, 719, 720, 735, 736, 737, 738, 744, 973, 977, 978, 979, 980, 981, 982, 983, 984, 985, 986, 987, 988, 1031, 1035, 1036, 1037, 1038, 1063, 1064, 1065, 1066, 1067, 1068, 1069, 1072, 1073, 1101, 1103, 1104, 1105, 1106, 1107, 1108, 1124, 1126, 1127, 1133], [0.4097, 0.4921, 0.4346, 0.5351, 0.9891, 0.9903, 0.9864, 0.9871, 0.9932, 0.9939, 0.991, 0.9914, 0.1953, 0.1725, 0.1634, 0.1451, 0.8161, 0.79, 0.8251, 0.8016, 0.3513, 0.3546, 0.9931, 0.994, 0.9964, 0.9969, 0.09476, 0.09601, 0.8509, 0.839, 0.5654, 0.5763, 0.9921, 0.9892, 0.9954, 0.9935, 0.207, 0.1735, 0.8343, 0.8482, 0.9996, 0.5567, 0.3733, 0.3882, 0.4986, 0.01408, 0.2832, 0.2535, 0.9912, 0.9916, 0.9925, 0.9876, 0.7001, 0.9542, 0.6926, 0.9607, 0.995, 0.9955, 0.996, 0.9926, 0.9896, 0.989, 0.9923, 0.9915, 0.3344, 0.008633, 0.2972, 0.2051, 0.1175, 0.134, 0.1566, 0.9583, 0.6467, 0.965, 0.6457, 0.8265, 0.8315, 0.8015, 0.8209, 0.3906, 0.4135, 0.9895, 0.9903, 0.9941, 0.9946, 0.1423, 0.1138, 0.8173, 0.8182, 0.191, 0.1914, 0.975, 0.9718, 0.9985, 0.9957, 0.9951, 0.6771, 0.6652, 0.4435, 0.565, 0.9905, 0.988, 0.9946, 0.9928, 0.1903, 0.1723, 0.81, 0.8393, 0.9987, 0.3567, 0.9625, 0.3272, 0.9917, 0.9699, 0.997, 0.994, 0.0197, 0.0001103, 0.7307, 0.7376, 0.9981, 0.3173, 0.9573, 0.2523, 0.2151, 0.3229, 0.9905, 0.9641, 0.9665, 0.9669, 0.9964, 0.9928, 0.9938, 0.9934, 0.0148, 0.6853, 0.6613, 0.6492, 0.725, 0.2239, 0.2374, 0.9699, 0.9605, 0.9976, 0.9946, 0.9921, 0.6664, 0.6405, 0.3516, 0.9597, 0.2747, 0.9908, 0.9643, 0.9961, 0.9929, 0.01801, 0.7194, 0.6767, 0.9973]): _vg.add([_i], _w, 'REPLACE')
_vg = ob_cube.vertex_groups.new(name='LegUpper.R')
for _i, _w in zip([2, 3, 8, 9, 10, 11, 18, 19, 56, 57, 72, 73, 102, 103, 120, 123, 126, 127, 128, 129, 163, 181, 182, 183, 184, 194, 195, 196, 197, 198, 201, 202, 205, 206, 207, 216, 218, 219, 230, 239, 242, 243, 244, 246, 252, 268, 269, 270, 271, 280, 281, 282, 283, 307, 311, 312, 313, 316, 318, 320, 325, 334, 338, 352, 365, 403, 409, 410, 412, 413, 428, 429, 461, 470, 474, 475, 478, 479, 490, 491, 497, 498, 499, 500, 506, 507, 509, 510, 511, 513, 514, 517, 569, 570, 571, 572, 575, 577, 578, 579, 580, 581, 582, 618, 619, 620, 622, 639, 643, 658, 659, 660, 661, 662, 665, 666, 677, 681, 682, 684, 685, 690, 696, 708, 711, 722, 723, 724, 725, 726, 728, 729, 741, 742, 749, 751, 753, 762, 774, 781, 784, 785, 798, 802, 805, 815, 816, 817, 818, 823, 825, 838, 839, 840, 841, 843, 850, 851, 852, 853, 895, 896, 910, 915, 918, 919, 925, 929, 932, 939, 940, 943, 960, 966, 995, 999, 1005, 1006, 1009, 1012, 1015, 1019, 1021, 1022, 1043, 1046, 1053, 1077, 1078, 1082, 1084, 1087, 1097, 1098, 1109, 1111, 1113, 1116, 1117, 1118, 1119, 1128, 1130, 1131, 1138, 1151, 1154, 1157, 1163, 1173, 1174, 1175, 1176, 1204, 1208, 1213, 1215], [0.9158, 0.9129, 0.0981, 0.2343, 0.1077, 0.2564, 0.02218, 0.01973, 0.1572, 0.1771, 0.004053, 0.001027, 0.9668, 0.9662, 0.7258, 0.7618, 0.5923, 0.5073, 0.5641, 0.4628, 0.04191, 0.7951, 0.8234, 0.832, 0.09191, 0.8578, 0.1857, 0.2066, 0.1782, 0.1951, 0.8849, 0.8872, 0.02338, 0.02649, 0.9548, 0.953, 0.655, 0.6372, 0.8957, 0.9097, 0.1568, 0.1523, 0.9314, 0.1986, 0.005778, 0.9736, 0.7481, 0.4353, 0.4215, 0.7866, 0.8261, 0.165, 0.1519, 0.6069, 0.9319, 0.971, 0.9217, 0.9248, 0.1238, 0.1381, 0.07613, 0.7987, 0.001378, 0.4047, 0.3281, 0.3097, 0.01113, 0.1353, 0.008386, 0.01572, 0.05799, 0.05641, 0.01652, 0.9334, 0.7861, 0.03529, 0.3525, 0.1932, 0.6907, 0.9676, 0.879, 0.5167, 0.9424, 0.5818, 0.9246, 0.2509, 0.4059, 0.07801, 0.07828, 0.0121, 0.01427, 0.9188, 0.9686, 0.7327, 0.9413, 0.1866, 0.4334, 0.971, 0.2713, 0.4447, 0.4573, 0.01577, 0.01601, 0.6306, 0.4993, 0.7151, 0.07958, 0.03874, 0.1406, 0.6594, 0.9749, 0.8454, 0.02268, 0.1741, 0.03394, 0.6107, 0.891, 0.1744, 0.8484, 0.7496, 0.01848, 0.02586, 0.8666, 0.06405, 0.6995, 0.8753, 0.3504, 0.7088, 0.1771, 0.882, 0.02805, 0.3005, 0.1758, 0.2638, 0.9244, 0.004698, 0.9803, 0.9262, 0.5584, 0.749, 0.3283, 0.9774, 0.2573, 0.9717, 0.8162, 0.8046, 0.8247, 0.1875, 0.163, 0.5255, 0.3532, 0.6395, 0.9562, 0.02469, 0.6731, 0.01029, 0.929, 0.9715, 0.268, 0.2627, 0.2124, 0.1932, 0.1327, 0.3836, 0.0405, 0.03364, 0.643, 0.3558, 0.6752, 0.3368, 0.01767, 0.3661, 0.105, 0.9483, 0.9565, 0.3402, 0.971, 0.7647, 0.2772, 0.3657, 0.5194, 0.1694, 0.68, 0.1604, 0.9468, 0.9524, 0.01413, 0.04209, 0.7402, 0.7904, 0.02526, 0.01289, 0.1007, 0.9517, 0.01977, 0.9292, 0.3119, 0.9807, 0.769, 0.3469, 0.8066, 0.3849, 0.7908, 0.02504, 0.9587, 0.5331, 0.7276, 0.9773, 0.03165, 0.9279, 0.9736, 0.2808, 0.3222, 0.04795, 0.1892, 0.05061, 0.1833]): _vg.add([_i], _w, 'REPLACE')
_vg = ob_cube.vertex_groups.new(name='LegLower.R')
for _i, _w in zip([126, 127, 128, 129, 130, 131, 132, 133, 134, 135, 136, 137, 181, 182, 183, 194, 195, 196, 197, 198, 218, 219, 224, 226, 228, 229, 230, 239, 242, 243, 270, 271, 272, 273, 274, 275, 280, 281, 282, 283, 286, 307, 311, 329, 333, 334, 338, 364, 365, 403, 404, 406, 408, 470, 474, 475, 478, 479, 500, 557, 572, 575, 576, 579, 618, 619, 620, 624, 625, 639, 640, 641, 642, 658, 660, 661, 662, 666, 675, 677, 681, 682, 684, 688, 690, 691, 696, 709, 711, 722, 723, 725, 729, 739, 741, 751, 752, 774, 775, 782, 784, 804, 805, 810, 815, 816, 817, 818, 821, 838, 840, 841, 842, 843, 844, 845, 850, 851, 852, 853, 856, 919, 925, 929, 932, 935, 939, 940, 968, 991, 992, 999, 1006, 1009, 1014, 1017, 1021, 1053, 1078, 1082, 1084, 1087, 1099, 1109, 1110, 1111, 1113, 1117, 1118, 1131, 1154, 1158, 1163, 1167, 1168, 1173, 1175, 1176, 1179], [0.4073, 0.4924, 0.4332, 0.5346, 0.9896, 0.9898, 0.9868, 0.9867, 0.9935, 0.9935, 0.9914, 0.9911, 0.1982, 0.1694, 0.1671, 0.1413, 0.8133, 0.7925, 0.8216, 0.8048, 0.3443, 0.3621, 0.9939, 0.9933, 0.9968, 0.9965, 0.1026, 0.08863, 0.8429, 0.8474, 0.5644, 0.5759, 0.9921, 0.9892, 0.9954, 0.9935, 0.2068, 0.1732, 0.8341, 0.848, 0.9996, 0.3926, 0.01617, 0.9922, 0.9879, 0.2002, 0.9743, 0.9956, 0.6715, 0.6901, 0.9956, 0.9892, 0.9919, 0.006631, 0.2069, 0.9572, 0.6473, 0.8062, 0.4165, 0.9944, 0.8128, 0.5638, 0.9926, 0.555, 0.3689, 0.4981, 0.2804, 0.9909, 0.9919, 0.9554, 0.9959, 0.9928, 0.9919, 0.3363, 0.1538, 0.9636, 0.8258, 0.3876, 0.9897, 0.1079, 0.8246, 0.1474, 0.2498, 0.9948, 0.962, 0.9901, 0.129, 0.9894, 0.2999, 0.1237, 0.648, 0.8228, 0.6979, 0.9942, 0.8241, 0.9726, 0.9952, 0.4413, 0.9948, 0.9878, 0.6713, 0.9987, 0.1827, 0.9908, 0.1882, 0.1746, 0.8115, 0.8369, 0.9985, 0.3564, 0.9625, 0.3265, 0.9917, 0.9698, 0.997, 0.994, 0.01966, 7.764e-05, 0.7304, 0.7371, 0.9981, 0.958, 0.3526, 0.6431, 0.3243, 0.9907, 0.663, 0.9661, 0.9962, 0.9905, 0.9943, 0.6588, 0.2326, 0.7226, 0.9926, 0.9974, 0.3156, 0.9679, 0.2572, 0.2089, 0.9622, 0.9685, 0.9923, 0.9651, 0.9932, 0.01351, 0.6864, 0.2303, 0.6528, 0.9623, 0.2719, 0.9941, 0.959, 0.9963, 0.9931, 0.0193, 0.7176, 0.6776, 0.9975]): _vg.add([_i], _w, 'REPLACE')
_vg = ob_cube.vertex_groups.new(name='ArmUpper.R')
for _i, _w in zip([6, 7, 13, 15, 18, 19, 21, 23, 25, 27, 58, 59, 60, 61, 86, 87, 88, 89, 90, 91, 92, 93, 94, 95, 138, 139, 159, 160, 161, 165, 166, 180, 203, 204, 205, 206, 240, 241, 245, 247, 252, 253, 260, 261, 262, 263, 276, 277, 278, 279, 285, 287, 288, 289, 290, 291, 292, 293, 294, 299, 300, 301, 302, 303, 304, 309, 315, 346, 352, 358, 400, 405, 409, 411, 414, 415, 416, 456, 457, 458, 459, 460, 461, 463, 464, 467, 468, 469, 480, 486, 487, 488, 489, 492, 493, 494, 495, 496, 501, 502, 503, 504, 505, 508, 509, 510, 511, 512, 513, 514, 515, 516, 518, 551, 554, 561, 562, 564, 565, 578, 653, 654, 655, 656, 657, 664, 665, 678, 686, 693, 695, 698, 710, 721, 727, 728, 730, 742, 747, 763, 764, 765, 767, 768, 779, 786, 799, 801, 811, 820, 822, 824, 825, 826, 827, 830, 831, 832, 833, 835, 846, 847, 848, 849, 855, 857, 858, 859, 860, 861, 862, 863, 864, 869, 870, 871, 872, 873, 874, 876, 877, 878, 879, 880, 881, 882, 883, 887, 888, 889, 890, 891, 892, 894, 897, 898, 899, 900, 907, 912, 913, 914, 915, 928, 936, 943, 971, 993, 994, 996, 997, 998, 1000, 1001, 1002, 1003, 1004, 1010, 1011, 1012, 1013, 1016, 1018, 1019, 1020, 1022, 1039, 1047, 1048, 1049, 1050, 1051, 1074, 1075, 1085, 1112, 1114, 1128, 1135, 1137, 1139, 1152, 1153, 1156, 1169, 1170, 1171, 1172, 1178, 1180, 1181, 1182, 1183, 1184, 1185, 1186, 1187, 1191, 1192, 1193, 1194, 1195, 1196, 1198, 1200, 1201, 1205, 1210, 1216, 1217], [0.9439, 0.9458, 0.268, 0.2713, 0.893, 0.8946, 0.2908, 0.2983, 0.07558, 0.06921, 0.02254, 0.02235, 0.04182, 0.05013, 0.9657, 0.9675, 0.9636, 0.9664, 0.4276, 0.4267, 0.4179, 0.4158, 0.0113, 0.008849, 0.755, 0.7491, 0.7122, 0.716, 0.1781, 0.183, 0.2145, 0.2113, 0.8012, 0.8055, 0.7503, 0.7439, 0.05165, 0.05229, 0.9541, 0.2698, 0.931, 0.07532, 0.9696, 0.9805, 0.4067, 0.3757, 0.8036, 0.7198, 0.1309, 0.1934, 0.8214, 0.9571, 0.9611, 0.3245, 0.3263, 0.9758, 0.9782, 0.4052, 0.4022, 0.7648, 0.7564, 0.1683, 0.175, 0.8434, 0.836, 0.2753, 0.3046, 0.2759, 0.2061, 0.9296, 0.9497, 0.3094, 0.5759, 0.05066, 0.04543, 0.007206, 0.004752, 0.5871, 0.7395, 0.1657, 0.163, 0.08059, 0.9151, 0.2795, 0.159, 0.9722, 0.004919, 0.1807, 0.9711, 0.9364, 0.9744, 0.9689, 0.9734, 0.6091, 0.426, 0.9584, 0.9566, 0.9335, 0.954, 0.4068, 0.4241, 0.4244, 0.951, 0.9029, 0.2067, 0.01546, 0.01782, 0.3117, 0.5719, 0.9172, 0.9523, 0.9552, 0.8997, 0.6068, 0.0007011, 0.5891, 0.003594, 0.0523, 0.06909, 0.1319, 0.9508, 0.7198, 0.04946, 0.3022, 0.1982, 0.6049, 0.8368, 0.8179, 0.7824, 0.7592, 0.0712, 0.2089, 0.9323, 0.2069, 0.8135, 0.8414, 0.6099, 0.1279, 0.8194, 0.04499, 0.05244, 0.2754, 0.968, 0.4098, 0.1638, 0.08059, 0.4247, 0.7232, 0.7773, 0.8107, 0.962, 0.6238, 0.2153, 0.1535, 0.01947, 0.6371, 0.9643, 0.01674, 0.5858, 0.06238, 0.9694, 0.9321, 0.2239, 0.2814, 0.9136, 0.9406, 0.9452, 0.3171, 0.3164, 0.973, 0.9751, 0.416, 0.4134, 0.767, 0.7337, 0.1742, 0.203, 0.825, 0.8106, 0.656, 0.6501, 0.9717, 0.9686, 0.6162, 0.6114, 0.04779, 0.05225, 0.9539, 0.9498, 0.2621, 0.2681, 0.9251, 0.9194, 0.1013, 0.02754, 0.1215, 0.09899, 0.03855, 0.1293, 0.1354, 0.1358, 0.2984, 0.1732, 0.9085, 0.9609, 0.2133, 0.6139, 0.5929, 0.03508, 0.9631, 0.9625, 0.9395, 0.6206, 0.5948, 0.2967, 0.04954, 0.06788, 0.6348, 0.6284, 0.213, 0.1621, 0.9498, 0.6165, 0.07984, 0.01459, 0.07501, 0.9152, 0.964, 0.6258, 0.6019, 0.03854, 0.06492, 0.2631, 0.8968, 0.9333, 0.9563, 0.2717, 0.1753, 0.06926, 0.952, 0.1627, 0.629, 0.01529, 0.9613, 0.9632, 0.9316, 0.2585, 0.3, 0.9065, 0.6336, 0.6298, 0.9666, 0.96, 0.6052, 0.6162, 0.06218, 0.05302, 0.9429, 0.9524, 0.2928, 0.2772, 0.9027, 0.9108, 0.1265, 0.0008038, 0.1346, 0.06821, 0.06737, 0.1321, 0.1265]): _vg.add([_i], _w, 'REPLACE')
_vg = ob_cube.vertex_groups.new(name='ArmLower.R')
for _i, _w in zip([90, 91, 92, 93, 94, 95, 96, 97, 98, 99, 100, 101, 138, 139, 159, 160, 161, 165, 166, 180, 262, 263, 264, 265, 266, 267, 276, 277, 278, 279, 293, 294, 295, 296, 297, 298, 299, 300, 301, 302, 305, 309, 315, 327, 339, 342, 358, 407, 456, 457, 463, 464, 468, 469, 473, 493, 501, 502, 503, 504, 551, 554, 561, 562, 563, 564, 565, 566, 567, 568, 573, 574, 653, 654, 655, 656, 657, 686, 693, 695, 698, 710, 721, 730, 768, 769, 779, 799, 801, 803, 811, 830, 832, 833, 834, 835, 836, 837, 846, 847, 848, 849, 863, 864, 865, 866, 867, 868, 869, 870, 871, 872, 875, 880, 881, 882, 883, 884, 885, 886, 887, 888, 889, 890, 893, 914, 924, 936, 993, 994, 998, 1000, 1001, 1002, 1003, 1004, 1007, 1008, 1045, 1048, 1049, 1050, 1051, 1052, 1054, 1055, 1074, 1085, 1112, 1114, 1135, 1152, 1155, 1169, 1170, 1171, 1172, 1184, 1185, 1186, 1187, 1188, 1189, 1190, 1191, 1192, 1193, 1194, 1197], [0.5718, 0.5728, 0.5817, 0.5839, 0.9693, 0.9705, 0.9795, 0.981, 0.9847, 0.9854, 0.9907, 0.9914, 0.2442, 0.2501, 0.2868, 0.2831, 0.8218, 0.8169, 0.7853, 0.7884, 0.5928, 0.6241, 0.9761, 0.989, 0.9898, 0.9962, 0.1959, 0.2793, 0.869, 0.8064, 0.5944, 0.5975, 0.981, 0.9826, 0.9926, 0.9934, 0.2346, 0.2429, 0.8316, 0.8248, 0.9984, 0.7245, 0.695, 0.9896, 0.9886, 0.9859, 0.06629, 0.9761, 0.4122, 0.2597, 0.7202, 0.8409, 0.9725, 0.8192, 0.9944, 0.5735, 0.03463, 0.5929, 0.5754, 0.5752, 0.3927, 0.9746, 0.4103, 0.9732, 0.9853, 0.9477, 0.9308, 0.9902, 0.9869, 0.9789, 0.9779, 0.9947, 0.04027, 0.2792, 0.9502, 0.6975, 0.8016, 0.2171, 0.24, 0.9287, 0.7909, 0.06394, 0.7929, 0.3896, 0.5899, 0.9881, 0.8361, 0.5748, 0.2759, 0.9845, 0.2221, 0.3626, 0.9666, 0.4136, 0.9935, 0.9376, 0.9983, 0.9844, 0.007038, 0.06454, 0.776, 0.7183, 0.5836, 0.5863, 0.9808, 0.9822, 0.9925, 0.9933, 0.2323, 0.2654, 0.8256, 0.7968, 0.9951, 0.3833, 0.3881, 0.9511, 0.9477, 0.997, 0.9892, 0.9881, 0.03693, 0.0445, 0.7377, 0.7316, 0.9966, 0.7013, 0.9935, 0.02178, 0.4064, 0.9574, 0.05691, 0.379, 0.4045, 0.703, 0.9502, 0.9321, 0.9889, 0.9939, 0.9817, 0.3738, 0.3975, 0.9557, 0.935, 0.9906, 0.9836, 0.9824, 0.7367, 0.06307, 0.03129, 0.7281, 0.9307, 0.3706, 0.9911, 0.01786, 0.06459, 0.7414, 0.6996, 0.3943, 0.3832, 0.9378, 0.9469, 0.9969, 0.9846, 0.9878, 0.05386, 0.03832, 0.7069, 0.7225, 0.9965]): _vg.add([_i], _w, 'REPLACE')
_vg = ob_cube.vertex_groups.new(name='ArmUpper.L')
for _i, _w in zip([4, 5, 12, 14, 16, 17, 20, 22, 24, 26, 40, 41, 42, 43, 44, 45, 46, 47, 48, 49, 58, 59, 60, 61, 104, 105, 106, 107, 108, 109, 110, 111, 142, 143, 144, 145, 162, 164, 167, 168, 172, 173, 174, 175, 208, 209, 210, 211, 220, 222, 223, 225, 227, 231, 232, 233, 234, 240, 241, 248, 249, 250, 251, 254, 255, 308, 310, 314, 321, 322, 323, 324, 326, 328, 330, 331, 332, 335, 336, 337, 340, 341, 343, 344, 345, 347, 348, 368, 369, 370, 371, 372, 373, 374, 375, 376, 377, 378, 379, 380, 381, 382, 383, 385, 386, 388, 389, 390, 391, 401, 402, 411, 414, 415, 416, 519, 520, 521, 522, 523, 524, 525, 526, 527, 528, 529, 530, 531, 532, 533, 534, 583, 584, 585, 586, 599, 600, 601, 602, 603, 621, 623, 626, 627, 631, 632, 633, 634, 635, 667, 668, 669, 670, 679, 683, 687, 689, 692, 694, 700, 701, 702, 703, 705, 731, 732, 733, 734, 743, 745, 746, 748, 750, 754, 755, 756, 757, 763, 764, 770, 771, 772, 773, 776, 777, 780, 783, 787, 788, 789, 790, 791, 792, 796, 797, 806, 807, 808, 809, 812, 813, 916, 920, 921, 922, 923, 926, 927, 930, 931, 933, 944, 945, 946, 947, 948, 949, 950, 951, 953, 954, 955, 961, 964, 965, 967, 1023, 1024, 1025, 1026, 1027, 1028, 1029, 1030, 1056, 1057, 1058, 1059, 1060, 1076, 1079, 1080, 1081, 1083, 1089, 1090, 1091, 1092, 1094, 1120, 1121, 1122, 1123, 1132, 1134, 1136, 1140, 1141, 1142, 1143, 1144, 1145, 1149, 1150, 1159, 1160, 1161, 1162, 1164, 1165], [0.9463, 0.9432, 0.2679, 0.268, 0.8967, 0.8905, 0.2865, 0.2991, 0.07462, 0.06773, 0.9676, 0.9655, 0.9663, 0.9636, 0.4267, 0.4276, 0.4161, 0.4176, 0.008952, 0.01122, 0.02221, 0.02104, 0.04012, 0.0501, 0.749, 0.7551, 0.7158, 0.7123, 0.183, 0.1781, 0.2113, 0.2145, 0.8048, 0.8008, 0.744, 0.7491, 0.954, 0.2674, 0.9309, 0.07334, 0.9696, 0.9805, 0.4067, 0.3757, 0.8036, 0.7199, 0.1309, 0.1934, 0.8208, 0.9609, 0.9571, 0.3256, 0.3213, 0.9786, 0.9753, 0.4019, 0.4055, 0.0507, 0.05225, 0.7563, 0.7649, 0.1752, 0.1681, 0.8355, 0.8431, 0.9553, 0.952, 0.9494, 0.9028, 0.1008, 0.8993, 0.0972, 0.2728, 0.01395, 0.31, 0.2068, 0.2048, 0.3074, 0.01719, 0.9144, 0.5701, 0.5757, 0.02634, 0.03643, 0.07869, 0.1606, 0.165, 0.9736, 0.9709, 0.9678, 0.9725, 0.9329, 0.9368, 0.9587, 0.9562, 0.4244, 0.426, 0.4251, 0.4093, 0.9506, 0.61, 0.9322, 0.5871, 0.0005578, 0.005049, 0.2794, 0.04946, 0.3021, 0.07116, 0.1192, 0.1291, 0.04945, 0.04524, 0.006104, 0.004367, 0.6067, 0.9541, 0.589, 0.9296, 0.7769, 0.7225, 0.7338, 0.767, 0.05229, 0.2754, 0.06913, 0.3046, 0.1633, 0.2066, 0.203, 0.1744, 0.6077, 0.6044, 0.836, 0.8416, 0.8103, 0.8101, 0.1319, 0.1264, 0.8245, 0.951, 0.2744, 0.9177, 0.0791, 0.9691, 0.9741, 0.4238, 0.4073, 0.003453, 0.7828, 0.7205, 0.1594, 0.2092, 0.813, 0.962, 0.6227, 0.2145, 0.1511, 0.01771, 0.6371, 0.9643, 0.01673, 0.5858, 0.06238, 0.9694, 0.9321, 0.224, 0.2814, 0.9133, 0.9447, 0.9409, 0.3181, 0.3115, 0.976, 0.972, 0.4134, 0.416, 0.04329, 0.05241, 0.7593, 0.7393, 0.1805, 0.1982, 0.8189, 0.8175, 0.6486, 0.6556, 0.9683, 0.9718, 0.6113, 0.6163, 0.05228, 0.04773, 0.1328, 0.1356, 0.9497, 0.954, 0.2683, 0.2619, 0.9192, 0.9249, 0.952, 0.6129, 0.6287, 0.07957, 0.2119, 0.07373, 0.6337, 0.1606, 0.06682, 0.0133, 0.6291, 0.9612, 0.9595, 0.9667, 0.03485, 0.5933, 0.6162, 0.605, 0.06922, 0.05295, 0.06208, 0.1241, 0.1344, 0.06677, 6.475e-05, 0.9633, 0.9316, 0.9523, 0.943, 0.2589, 0.3004, 0.2772, 0.2928, 0.9062, 0.9106, 0.1754, 0.1718, 0.9025, 0.9496, 0.6154, 0.2129, 0.1602, 0.0137, 0.6257, 0.9625, 0.03878, 0.5944, 0.0679, 0.9608, 0.9333, 0.2626, 0.2981, 0.9083, 0.6264, 0.6338, 0.9637, 0.9634, 0.6021, 0.6207, 0.065, 0.04969, 0.1296, 0.1262, 0.9394, 0.9564, 0.2967, 0.2718, 0.8965, 0.9151]): _vg.add([_i], _w, 'REPLACE')
_vg = ob_cube.vertex_groups.new(name='ArmLower.L')
for _i, _w in zip([44, 45, 46, 47, 48, 49, 50, 51, 52, 53, 54, 55, 104, 105, 106, 107, 108, 109, 110, 111, 174, 175, 176, 177, 178, 179, 208, 209, 210, 211, 233, 234, 235, 236, 237, 238, 248, 249, 250, 251, 256, 376, 377, 378, 379, 380, 381, 382, 383, 384, 385, 386, 387, 388, 389, 390, 391, 392, 393, 394, 395, 396, 397, 398, 399, 519, 520, 521, 522, 523, 524, 525, 526, 527, 528, 529, 530, 531, 532, 533, 534, 633, 634, 635, 636, 637, 638, 667, 668, 669, 670, 700, 702, 703, 704, 705, 706, 707, 731, 732, 733, 734, 756, 757, 758, 759, 760, 761, 770, 771, 772, 773, 778, 789, 790, 791, 792, 793, 794, 795, 806, 807, 808, 809, 814, 944, 948, 949, 950, 951, 952, 953, 954, 955, 956, 957, 958, 959, 1023, 1024, 1025, 1026, 1027, 1028, 1029, 1030, 1089, 1091, 1092, 1093, 1094, 1095, 1096, 1120, 1121, 1122, 1123, 1142, 1143, 1144, 1145, 1146, 1147, 1148, 1159, 1160, 1161, 1162, 1166], [0.5728, 0.5718, 0.5835, 0.582, 0.9705, 0.9693, 0.9808, 0.9797, 0.9854, 0.9847, 0.9914, 0.9907, 0.2501, 0.2442, 0.2832, 0.2867, 0.8169, 0.8218, 0.7884, 0.7852, 0.5928, 0.6241, 0.9761, 0.989, 0.9898, 0.9962, 0.196, 0.2793, 0.869, 0.8064, 0.5978, 0.5942, 0.9826, 0.9811, 0.9934, 0.9926, 0.243, 0.2345, 0.8246, 0.8318, 0.9984, 0.5751, 0.5735, 0.5744, 0.5905, 0.04045, 0.3895, 0.064, 0.4121, 0.976, 0.9747, 0.9724, 0.9845, 0.7204, 0.9502, 0.6975, 0.9288, 0.9903, 0.9895, 0.9882, 0.9943, 0.9859, 0.9869, 0.9789, 0.9779, 0.3928, 0.03445, 0.4103, 0.06623, 0.2225, 0.2766, 0.2652, 0.2324, 0.9477, 0.7244, 0.9308, 0.695, 0.8366, 0.7932, 0.7968, 0.8255, 0.5757, 0.5925, 0.9732, 0.9853, 0.9885, 0.9948, 0.2166, 0.2785, 0.8405, 0.7905, 0.3626, 0.9666, 0.4136, 0.9935, 0.9375, 0.9983, 0.9843, 0.007025, 0.06454, 0.7759, 0.7183, 0.5863, 0.5836, 0.9822, 0.9807, 0.9932, 0.9925, 0.24, 0.2598, 0.8193, 0.8016, 0.9951, 0.3881, 0.3833, 0.9477, 0.9511, 0.9966, 0.9881, 0.9892, 0.04454, 0.0369, 0.7314, 0.7379, 0.997, 0.3705, 0.9575, 0.406, 0.3833, 0.3944, 0.9911, 0.9307, 0.947, 0.9378, 0.9935, 0.9818, 0.9878, 0.9847, 0.01761, 0.06454, 0.03834, 0.05383, 0.7409, 0.6993, 0.7226, 0.7069, 0.3739, 0.9556, 0.4049, 0.9905, 0.932, 0.9939, 0.9823, 0.02205, 0.06312, 0.7372, 0.7016, 0.3973, 0.3789, 0.9349, 0.9501, 0.9965, 0.9835, 0.9888, 0.05693, 0.03128, 0.703, 0.728, 0.9969]): _vg.add([_i], _w, 'REPLACE')
_m = ob_cube.modifiers.new('Armature', 'ARMATURE')
_m.object = ob_armature
_m.use_deform_preserve_volume = True
ob_lamp.location = (4.076, 9.546, 18.22)
ob_lamp.rotation_euler = (0.6503, 0.05522, 1.866)
ob_lamp.lock_rotations_4d = False
ob_lamp.empty_display_type = 'ARROWS'
ob_lamp.color = (0.0, 0.0, 0.0, 0.0)
ob_lamp.lineart.crease_threshold = 0.0
ob_camera.location = (7.481, -6.508, 5.344)
ob_camera.rotation_euler = (1.109, 0.01082, 0.8149)
ob_camera.lock_rotations_4d = False
ob_camera.empty_display_type = 'ARROWS'
ob_camera.color = (0.0, 0.0, 0.0, 0.0)
ob_camera.display_type = 'WIRE'
ob_camera.lineart.crease_threshold = 0.0

# ---- collection membership
col_collection_1.objects.link(ob_armature)
col_collection_1.objects.link(ob_cube)
col_collection_1.objects.link(ob_lamp)
col_collection_1.objects.link(ob_camera)

# ---- scene / render settings (as saved in the file)
scene.camera = ob_camera
scene.frame_start = 1; scene.frame_end = 18; scene.frame_set(0)
scene.render.engine = 'BLENDER_EEVEE_NEXT'
scene.render.resolution_percentage = 50
scene.render.dither_intensity = 0.0
scene.cycles.use_denoising = False
scene.cycles.samples = 10
scene.cycles.sampling_pattern = 'TABULATED_SOBOL'
scene.cycles.light_sampling_threshold = 0.0
scene.cycles.use_adaptive_sampling = False
scene.cycles.use_light_tree = False
scene.cycles.blur_glossy = 0.0
scene.cycles.volume_bounces = 1
scene.cycles.pixel_filter_type = 'GAUSSIAN'
scene.cycles.sample_clamp_indirect = 0.0
scene.view_settings.view_transform = 'Standard'
bpy.context.view_layer.update()
